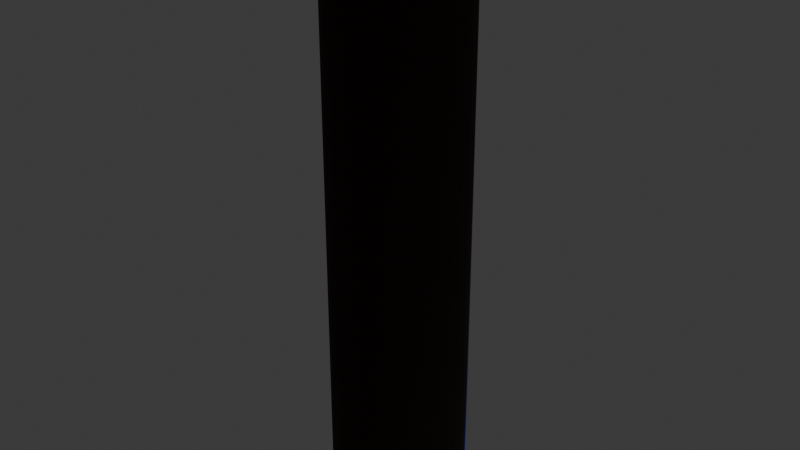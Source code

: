 # Source: Staff1.blend  (saved by Blender 5.0.119; exported with 4.5.12 LTS)
import bpy
from mathutils import Matrix  # noqa: F401  (used for matrix-valued properties, if any)

bpy.ops.wm.read_factory_settings(use_empty=True)
scene = bpy.context.scene
scene.name = 'Scene'

# ---- collections
col_collection = bpy.data.collections.new('Collection'); scene.collection.children.link(col_collection)

# ---- materials (node trees are filled in below, after node groups)
mat_material_001 = bpy.data.materials.new('Material.001')
mat_material_002 = bpy.data.materials.new('Material.002')
mat_material_003 = bpy.data.materials.new('Material.003')
mat_material_004 = bpy.data.materials.new('Material.004')

# ---- material node trees
mat_material_001.use_nodes = True; mat_material_001.node_tree.nodes.clear()
_N = mat_material_001.node_tree.nodes; _L = mat_material_001.node_tree.links
n0 = _N.new('ShaderNodeBsdfPrincipled'); n0.name = 'Principled BSDF'; n0.location = (-200, 100)
n0.inputs[0].default_value = (0.02157, 0.005153, 0.0, 1.0)
n0.inputs[2].default_value = 1.0
n1 = _N.new('ShaderNodeOutputMaterial'); n1.name = 'Material Output'; n1.location = (200, 100)
_L.new(n0.outputs[0], n1.inputs[0])
n1.is_active_output = True
mat_material_002.use_nodes = True; mat_material_002.node_tree.nodes.clear()
_N = mat_material_002.node_tree.nodes; _L = mat_material_002.node_tree.links
n0 = _N.new('ShaderNodeBsdfPrincipled'); n0.name = 'Principled BSDF'; n0.location = (-200, 100)
n0.inputs[0].default_value = (0.0008231, 0.004659, 0.2546, 1.0)
n0.inputs[2].default_value = 1.0
n1 = _N.new('ShaderNodeOutputMaterial'); n1.name = 'Material Output'; n1.location = (200, 100)
_L.new(n0.outputs[0], n1.inputs[0])
n1.is_active_output = True
mat_material_003.use_nodes = True; mat_material_003.node_tree.nodes.clear()
_N = mat_material_003.node_tree.nodes; _L = mat_material_003.node_tree.links
n0 = _N.new('ShaderNodeBsdfPrincipled'); n0.name = 'Principled BSDF'; n0.location = (-200, 100)
n0.inputs[0].default_value = (0.0, 0.0004155, 0.07958, 1.0)
n0.inputs[2].default_value = 1.0
n1 = _N.new('ShaderNodeOutputMaterial'); n1.name = 'Material Output'; n1.location = (200, 100)
_L.new(n0.outputs[0], n1.inputs[0])
n1.is_active_output = True
mat_material_004.use_nodes = True; mat_material_004.node_tree.nodes.clear()
_N = mat_material_004.node_tree.nodes; _L = mat_material_004.node_tree.links
n0 = _N.new('ShaderNodeOutputMaterial'); n0.name = 'Material Output'; n0.location = (241, 195)
n1 = _N.new('ShaderNodeBsdfGlass'); n1.name = 'Glass BSDF'; n1.location = (-219, 124)
n1.distribution = 'GGX'
n1.inputs[0].default_value = (0.03, 0.1587, 1.0, 1.0)
n2 = _N.new('ShaderNodeMixShader'); n2.name = 'Mix Shader'; n2.location = (-21, 194)
n2.inputs[0].default_value = 0.3
n3 = _N.new('ShaderNodeBsdfTransparent'); n3.name = 'Transparent BSDF'; n3.location = (-271, 251)
n3.inputs[0].default_value = (1.0, 0.7607, 0.9707, 1.0)
_L.new(n1.outputs[0], n2.inputs[2])
_L.new(n3.outputs[0], n2.inputs[1])
_L.new(n2.outputs[0], n0.inputs[0])
n0.is_active_output = True

# ---- world
world_world = bpy.data.worlds.new('World'); scene.world = world_world
world_world.use_nodes = True; world_world.node_tree.nodes.clear()
_N = world_world.node_tree.nodes; _L = world_world.node_tree.links
n0 = _N.new('ShaderNodeOutputWorld'); n0.name = 'World Output'; n0.location = (200, 100)
n1 = _N.new('ShaderNodeBackground'); n1.name = 'Background'; n1.location = (-200, 100)
n1.inputs[0].default_value = (0.05088, 0.05088, 0.05088, 1.0)
_L.new(n1.outputs[0], n0.inputs[0])
n0.is_active_output = True
world_world.color = (0.05088, 0.05088, 0.05088)
world_world.sun_shadow_jitter_overblur = 0.0

# ---- cameras
cam_camera = bpy.data.cameras.new('Camera')
cam_camera.clip_end = 100.0
cam_camera.ortho_scale = 7.314

# ---- lights
light_light = bpy.data.lights.new('Light', 'POINT')
light_light.energy = 1000.0
light_light.shadow_soft_size = 0.1
light_point = bpy.data.lights.new('Point', 'POINT')
light_point.color = (0.0, 0.0884, 1.0)
light_point.energy = 63.8

# ---- meshes
me_cylinder = bpy.data.meshes.new('Cylinder')
me_cylinder.from_pydata([(-4.194e-09, 2.892, -31.15), (3.048e-09, 0.7482, -14.5), (0.2627, 2.866, -31.15), (0.146, 0.7339, -14.5), (0.5153, 2.789, -31.15), (0.2863, 0.6913, -14.5), (0.748, 2.665, -31.15), (0.4157, 0.6221, -14.5), (0.9521, 2.497, -31.15), (0.5291, 0.5291, -14.5), (1.12, 2.293, -31.15), (0.6221, 0.4157, -14.5), (1.244, 2.061, -31.15), (0.6913, 0.2863, -14.5), (1.321, 1.808, -31.15), (0.7339, 0.146, -14.5), (1.346, 1.545, -31.15), (0.7482, 3.752e-09, -14.5), (1.321, 1.283, -31.15), (0.7339, -0.146, -14.5), (1.244, 1.03, -31.15), (0.6913, -0.2863, -14.5), (1.12, 0.7972, -31.15), (0.6221, -0.4157, -14.5), (0.9521, 0.5932, -31.15), (0.5291, -0.5291, -14.5), (0.748, 0.4258, -31.15), (0.4157, -0.6221, -14.5), (0.5153, 0.3013, -31.15), (0.2863, -0.6913, -14.5), (0.2627, 0.2247, -31.15), (0.146, -0.7339, -14.5), (-4.194e-09, 0.1989, -31.15), (3.048e-09, -0.7482, -14.5), (-0.2627, 0.2247, -31.15), (-0.146, -0.7339, -14.5), (-0.5153, 0.3013, -31.15), (-0.2863, -0.6913, -14.5), (-0.748, 0.4258, -31.15), (-0.4157, -0.6221, -14.5), (-0.9521, 0.5932, -31.15), (-0.5291, -0.5291, -14.5), (-1.12, 0.7972, -31.15), (-0.6221, -0.4157, -14.5), (-1.244, 1.03, -31.15), (-0.6913, -0.2863, -14.5), (-1.321, 1.283, -31.15), (-0.7339, -0.146, -14.5), (-1.346, 1.545, -31.15), (-0.7482, 3.752e-09, -14.5), (-1.321, 1.808, -31.15), (-0.7339, 0.146, -14.5), (-1.244, 2.061, -31.15), (-0.6913, 0.2863, -14.5), (-1.12, 2.293, -31.15), (-0.6221, 0.4157, -14.5), (-0.9521, 2.497, -31.15), (-0.5291, 0.5291, -14.5), (-0.748, 2.665, -31.15), (-0.4157, 0.6221, -14.5), (-0.5153, 2.789, -31.15), (-0.2863, 0.6913, -14.5), (-0.2627, 2.866, -31.15), (-0.146, 0.7339, -14.5), (-0.6159, 5.968, 12.25), (0.4714, 5.241, 12.25), (-0.6539, 5.843, 12.25), (0.5543, 5.342, 12.25), (-0.6667, 5.713, 12.25), (0.6159, 5.458, 12.25), (-0.6539, 5.583, 12.25), (0.6538, 5.583, 12.25), (-0.6159, 5.458, 12.25), (0.6667, 5.713, 12.25), (-0.5543, 5.342, 12.25), (0.6538, 5.843, 12.25), (-0.4714, 5.241, 12.25), (0.6159, 5.968, 12.25), (-0.3704, 5.158, 12.25), (0.5543, 6.083, 12.25), (-0.2551, 5.097, 12.25), (-0.1301, 6.367, 12.25), (0.4714, 6.184, 12.25), (-0.1301, 5.059, 12.25), (-0.2551, 6.329, 12.25), (0.3704, 6.267, 12.25), (-7.399e-07, 5.046, 12.25), (-0.3704, 6.267, 12.25), (0.2551, 6.329, 12.25), (0.1301, 5.059, 12.25), (-0.4714, 6.184, 12.25), (-0.5543, 6.083, 12.25), (0.1301, 6.367, 12.25), (-7.399e-07, 6.379, 12.25), (0.2551, 5.097, 12.25), (0.3704, 5.158, 12.25), (0.1301, 1.899, 5.824), (5.988e-08, 1.912, 5.824), (0.2551, 1.861, 5.824), (0.3704, 1.8, 5.824), (0.4714, 1.717, 5.824), (0.5543, 1.616, 5.824), (0.6159, 1.5, 5.824), (0.6538, 1.375, 5.824), (0.6667, 1.245, 5.824), (0.6538, 1.115, 5.824), (0.6159, 0.9902, 5.824), (0.5543, 0.8749, 5.824), (0.4714, 0.7739, 5.824), (0.3704, 0.691, 5.824), (0.2551, 0.6294, 5.824), (0.1301, 0.5914, 5.824), (5.988e-08, 0.5786, 5.824), (-0.1301, 0.5914, 5.824), (-0.2551, 0.6294, 5.824), (-0.3704, 0.691, 5.824), (-0.4714, 0.7739, 5.824), (-0.5543, 0.8749, 5.824), (-0.6159, 0.9902, 5.824), (-0.6538, 1.115, 5.824), (-0.6667, 1.245, 5.824), (-0.6538, 1.375, 5.824), (-0.6159, 1.5, 5.824), (-0.5543, 1.616, 5.824), (-0.4714, 1.717, 5.824), (-0.3704, 1.8, 5.824), (-0.2551, 1.861, 5.824), (-0.1301, 1.899, 5.824), (0.1301, 5.442, 9.923), (6.133e-08, 5.454, 9.923), (0.2551, 5.404, 9.923), (0.3704, 5.342, 9.923), (0.4714, 5.259, 9.923), (0.5543, 5.158, 9.923), (0.6159, 5.043, 9.923), (0.6538, 4.918, 9.923), (0.6667, 4.788, 9.923), (0.6538, 4.658, 9.923), (0.6159, 4.533, 9.923), (0.5543, 4.417, 9.923), (0.4714, 4.316, 9.923), (0.3704, 4.233, 9.923), (0.2551, 4.172, 9.923), (0.1301, 4.134, 9.923), (6.133e-08, 4.121, 9.923), (-0.1301, 4.134, 9.923), (-0.2551, 4.172, 9.923), (-0.3704, 4.233, 9.923), (-0.4714, 4.316, 9.923), (-0.5543, 4.417, 9.923), (-0.6159, 4.533, 9.923), (-0.6538, 4.658, 9.923), (-0.6667, 4.788, 9.923), (-0.6538, 4.918, 9.923), (-0.6159, 5.043, 9.923), (-0.5543, 5.158, 9.923), (-0.4714, 5.259, 9.923), (-0.3704, 5.342, 9.923), (-0.2551, 5.404, 9.923), (-0.1301, 5.442, 9.923), (0.1301, 4.881, 18.16), (-1.666e-06, 4.887, 18.17), (0.2551, 4.861, 18.13), (0.3704, 4.83, 18.07), (0.4714, 4.788, 18.0), (0.5543, 4.736, 17.92), (0.6159, 4.677, 17.82), (0.6538, 4.613, 17.71), (0.6667, 4.546, 17.6), (0.6538, 4.48, 17.49), (0.6159, 4.416, 17.38), (0.5543, 4.357, 17.28), (0.4714, 4.305, 17.19), (0.3704, 4.263, 17.12), (0.2551, 4.231, 17.07), (0.1301, 4.212, 17.04), (-1.666e-06, 4.205, 17.02), (-0.1301, 4.212, 17.04), (-0.2551, 4.231, 17.07), (-0.3704, 4.263, 17.12), (-0.4714, 4.305, 17.19), (-0.5543, 4.357, 17.28), (-0.6159, 4.416, 17.38), (-0.6539, 4.48, 17.49), (-0.6667, 4.546, 17.6), (-0.6539, 4.613, 17.71), (-0.6159, 4.677, 17.82), (-0.5543, 4.736, 17.92), (-0.4714, 4.788, 18.0), (-0.3704, 4.83, 18.07), (-0.2551, 4.861, 18.13), (-0.1301, 4.881, 18.16), (0.1301, -1.057, 19.38), (-1.666e-06, -1.055, 19.39), (0.2551, -1.06, 19.34), (0.3704, -1.066, 19.28), (0.4714, -1.074, 19.2), (0.5543, -1.084, 19.1), (0.6159, -1.095, 18.98), (0.6538, -1.107, 18.86), (0.6667, -1.119, 18.73), (0.6538, -1.131, 18.6), (0.6159, -1.143, 18.47), (0.5543, -1.154, 18.36), (0.4714, -1.164, 18.26), (0.3704, -1.172, 18.17), (0.2551, -1.178, 18.11), (0.1301, -1.181, 18.08), (-1.666e-06, -1.183, 18.06), (-0.1301, -1.181, 18.08), (-0.2551, -1.178, 18.11), (-0.3704, -1.172, 18.17), (-0.4714, -1.164, 18.26), (-0.5543, -1.154, 18.36), (-0.6159, -1.143, 18.47), (-0.6539, -1.131, 18.6), (-0.6667, -1.119, 18.73), (-0.6539, -1.107, 18.86), (-0.6159, -1.095, 18.98), (-0.5543, -1.084, 19.1), (-0.4714, -1.074, 19.2), (-0.3704, -1.066, 19.28), (-0.2551, -1.06, 19.34), (-0.1301, -1.057, 19.38), (0.1301, -7.965, 14.4), (-1.785e-06, -7.978, 14.4), (0.2551, -7.928, 14.4), (0.3704, -7.866, 14.39), (0.4714, -7.783, 14.39), (0.5543, -7.682, 14.38), (0.6159, -7.567, 14.38), (0.6538, -7.442, 14.37), (0.6667, -7.312, 14.36), (0.6538, -7.183, 14.36), (0.6159, -7.058, 14.35), (0.5543, -6.943, 14.34), (0.4714, -6.842, 14.34), (0.3704, -6.759, 14.33), (0.2551, -6.697, 14.33), (0.1301, -6.659, 14.33), (-1.785e-06, -6.647, 14.33), (-0.1301, -6.659, 14.33), (-0.2551, -6.697, 14.33), (-0.3704, -6.759, 14.33), (-0.4714, -6.842, 14.34), (-0.5543, -6.943, 14.34), (-0.6159, -7.058, 14.35), (-0.6539, -7.183, 14.36), (-0.6667, -7.312, 14.36), (-0.6539, -7.442, 14.37), (-0.6159, -7.567, 14.38), (-0.5543, -7.682, 14.38), (-0.4714, -7.783, 14.39), (-0.3704, -7.866, 14.39), (-0.2551, -7.928, 14.4), (-0.1301, -7.965, 14.4), (0.02482, -4.256, 10.21), (-4.584e-06, -4.259, 10.21), (0.04869, -4.249, 10.21), (0.07069, -4.237, 10.21), (0.08997, -4.222, 10.21), (0.1058, -4.202, 10.21), (0.1176, -4.18, 10.2), (0.1248, -4.156, 10.2), (0.1272, -4.132, 10.2), (0.1248, -4.107, 10.2), (0.1176, -4.083, 10.2), (0.1058, -4.061, 10.2), (0.08997, -4.042, 10.2), (0.07069, -4.026, 10.2), (0.04869, -4.014, 10.2), (0.02482, -4.007, 10.2), (-4.584e-06, -4.005, 10.2), (-0.02483, -4.007, 10.2), (-0.0487, -4.014, 10.2), (-0.0707, -4.026, 10.2), (-0.08998, -4.042, 10.2), (-0.1058, -4.061, 10.2), (-0.1176, -4.083, 10.2), (-0.1248, -4.107, 10.2), (-0.1272, -4.132, 10.2), (-0.1248, -4.156, 10.2), (-0.1176, -4.18, 10.2), (-0.1058, -4.202, 10.21), (-0.08998, -4.222, 10.21), (-0.0707, -4.237, 10.21), (-0.0487, -4.249, 10.21), (-0.02483, -4.256, 10.21), (-0.6159, 6.793, 14.33), (0.4714, 6.066, 14.33), (-0.6539, 6.668, 14.33), (0.5543, 6.167, 14.33), (-0.6667, 6.538, 14.33), (0.6159, 6.283, 14.33), (-0.6539, 6.408, 14.33), (0.6538, 6.408, 14.33), (-0.6159, 6.283, 14.33), (0.6667, 6.538, 14.33), (-0.5543, 6.167, 14.33), (0.6538, 6.668, 14.33), (-0.4714, 6.066, 14.33), (0.6159, 6.793, 14.33), (-0.3704, 5.983, 14.33), (0.5543, 6.908, 14.33), (-0.2551, 5.922, 14.33), (-0.1301, 7.192, 14.33), (0.4714, 7.009, 14.33), (-0.1301, 5.884, 14.33), (-0.2551, 7.154, 14.33), (0.3704, 7.092, 14.33), (-1.455e-06, 5.871, 14.33), (-0.3704, 7.092, 14.33), (0.2551, 7.154, 14.33), (0.1301, 5.884, 14.33), (-0.4714, 7.009, 14.33), (0.1301, 7.192, 14.33), (0.2551, 5.922, 14.33), (0.3704, 5.983, 14.33), (-1.455e-06, 7.204, 14.33), (-0.5543, 6.908, 14.33), (-0.3704, -2.329, 17.47), (-0.4714, -2.349, 17.53), (0.6159, -2.522, 18.04), (0.6538, -2.492, 17.95), (-0.5543, -2.373, 17.6), (0.6667, -2.461, 17.86), (-0.6159, -2.4, 17.68), (0.6538, -2.43, 17.77), (-0.6539, -2.43, 17.77), (0.6159, -2.4, 17.68), (-0.6667, -2.461, 17.86), (0.5543, -2.373, 17.6), (-0.6539, -2.492, 17.95), (0.4714, -2.349, 17.53), (-0.6159, -2.522, 18.04), (0.3704, -2.329, 17.47), (-0.5543, -2.549, 18.12), (0.2551, -2.315, 17.42), (-1.703e-06, -2.62, 18.33), (0.1301, -2.617, 18.32), (-0.4714, -2.573, 18.19), (0.1301, -2.306, 17.4), (0.2551, -2.608, 18.3), (-0.3704, -2.593, 18.25), (-1.703e-06, -2.302, 17.39), (0.3704, -2.593, 18.25), (-0.2551, -2.608, 18.3), (-0.1301, -2.306, 17.4), (0.4714, -2.573, 18.19), (-0.1301, -2.617, 18.32), (-0.2551, -2.315, 17.42), (0.5543, -2.549, 18.12), (-0.3704, -3.516, 16.74), (0.6159, -3.986, 17.08), (-1.74e-06, -4.225, 17.25), (-0.4714, -3.564, 16.78), (0.6538, -3.914, 17.03), (-0.5543, -3.623, 16.82), (0.6667, -3.838, 16.97), (-0.6159, -3.69, 16.87), (0.6538, -3.763, 16.92), (-0.6539, -3.763, 16.92), (0.6159, -3.69, 16.87), (-0.6667, -3.838, 16.97), (0.5543, -3.623, 16.82), (-0.6539, -3.914, 17.03), (0.4714, -3.564, 16.78), (-0.6159, -3.986, 17.08), (0.3704, -3.516, 16.74), (-0.5543, -4.053, 17.12), (0.2551, -3.481, 16.72), (0.1301, -4.217, 17.24), (-0.4714, -4.112, 17.17), (0.1301, -3.459, 16.7), (0.2551, -4.195, 17.23), (-0.3704, -4.16, 17.2), (-1.74e-06, -3.451, 16.7), (0.3704, -4.16, 17.2), (-0.2551, -4.195, 17.23), (-0.1301, -3.459, 16.7), (0.4714, -4.112, 17.17), (-0.1301, -4.217, 17.24), (-0.2551, -3.481, 16.72), (0.5543, -4.053, 17.12), (-0.5243, 0.5106, 4.604), (-0.4119, 0.6028, 4.604), (0.1447, -0.7409, 4.604), (4.645e-08, -0.7552, 4.604), (0.2837, 0.6713, 4.604), (0.4119, 0.6028, 4.604), (-0.2837, 0.6713, 4.604), (-0.1447, -0.7409, 4.604), (0.5243, 0.5106, 4.604), (-0.1447, 0.7135, 4.604), (-0.2837, -0.6987, 4.604), (0.6165, 0.3982, 4.604), (4.645e-08, 0.7278, 4.604), (-0.4119, -0.6302, 4.604), (0.685, 0.27, 4.604), (-0.5243, -0.538, 4.604), (0.7272, 0.1309, 4.604), (-0.6165, -0.4256, 4.604), (0.7415, -0.0137, 4.604), (-0.685, -0.2974, 4.604), (0.7272, -0.1584, 4.604), (-0.7272, -0.1584, 4.604), (0.685, -0.2974, 4.604), (-0.7415, -0.0137, 4.604), (0.6165, -0.4256, 4.604), (-0.7272, 0.1309, 4.604), (0.5243, -0.538, 4.604), (-0.685, 0.27, 4.604), (0.4119, -0.6302, 4.604), (-0.6165, 0.3982, 4.604), (0.2837, -0.6987, 4.604), (0.1447, 0.7135, 4.604), (-0.5543, 6.409, 13.08), (-1.022e-06, 6.705, 13.08), (0.3704, 5.484, 13.08), (-0.6159, 6.294, 13.08), (0.4714, 5.567, 13.08), (-0.6539, 6.169, 13.08), (0.5543, 5.668, 13.08), (-0.6667, 6.039, 13.08), (0.6159, 5.784, 13.08), (-0.6539, 5.909, 13.08), (0.6538, 5.909, 13.08), (-0.6159, 5.784, 13.08), (0.6667, 6.039, 13.08), (-0.5543, 5.668, 13.08), (0.6538, 6.169, 13.08), (-0.4714, 5.567, 13.08), (0.6159, 6.294, 13.08), (-0.3704, 5.484, 13.08), (0.5543, 6.409, 13.08), (-0.2551, 5.423, 13.08), (-0.1301, 6.693, 13.08), (0.4714, 6.51, 13.08), (-0.1301, 5.385, 13.08), (-0.2551, 6.655, 13.08), (0.3704, 6.593, 13.08), (-1.022e-06, 5.372, 13.08), (-0.3704, 6.593, 13.08), (0.2551, 6.655, 13.08), (0.1301, 5.385, 13.08), (-0.4714, 6.51, 13.08), (0.1301, 6.693, 13.08), (0.2551, 5.423, 13.08), (-0.5543, 6.534, 13.39), (-1.13e-06, 6.83, 13.39), (0.3704, 5.609, 13.39), (-0.6159, 6.418, 13.39), (0.4714, 5.692, 13.39), (-0.6539, 6.293, 13.39), (0.5543, 5.793, 13.39), (-0.6667, 6.163, 13.39), (0.6159, 5.908, 13.39), (-0.6539, 6.033, 13.39), (0.6538, 6.033, 13.39), (-0.6159, 5.908, 13.39), (0.6667, 6.163, 13.39), (-0.5543, 5.793, 13.39), (0.6538, 6.293, 13.39), (-0.4714, 5.692, 13.39), (0.6159, 6.418, 13.39), (-0.3704, 5.609, 13.39), (0.5543, 6.534, 13.39), (-0.2551, 5.547, 13.39), (-0.1301, 6.817, 13.39), (0.4714, 6.635, 13.39), (-0.1301, 5.509, 13.39), (-0.2551, 6.779, 13.39), (0.3704, 6.717, 13.39), (-1.13e-06, 5.496, 13.39), (-0.3704, 6.717, 13.39), (0.2551, 6.779, 13.39), (0.1301, 5.509, 13.39), (-0.4714, 6.635, 13.39), (0.1301, 6.817, 13.39), (0.2551, 5.547, 13.39), (-0.4714, -3.059, 17.09), (0.6538, -3.323, 17.41), (-0.5543, -3.103, 17.14), (0.6667, -3.266, 17.34), (-0.6159, -3.154, 17.2), (0.6538, -3.209, 17.27), (-0.6539, -3.209, 17.27), (0.6159, -3.154, 17.2), (-0.6667, -3.266, 17.34), (0.5543, -3.103, 17.14), (-0.6539, -3.323, 17.41), (0.4714, -3.059, 17.09), (-0.6159, -3.377, 17.48), (0.3704, -3.023, 17.04), (-0.5543, -3.428, 17.54), (0.2551, -2.996, 17.01), (0.1301, -3.552, 17.69), (-0.4714, -3.472, 17.59), (0.1301, -2.979, 16.99), (0.2551, -3.535, 17.67), (-0.3704, -3.508, 17.64), (-1.724e-06, -2.974, 16.98), (0.3704, -3.508, 17.64), (-0.2551, -3.535, 17.67), (-0.1301, -2.979, 16.99), (0.4714, -3.472, 17.59), (-0.1301, -3.552, 17.69), (-0.2551, -2.996, 17.01), (0.5543, -3.428, 17.54), (-0.3704, -3.023, 17.04), (0.6159, -3.377, 17.48), (-1.724e-06, -3.558, 17.7), (-0.4714, -2.807, 17.24), (0.6538, -3.028, 17.6), (-0.5543, -2.844, 17.3), (0.6667, -2.98, 17.52), (-0.6159, -2.887, 17.37), (0.6538, -2.933, 17.45), (-0.6539, -2.933, 17.45), (0.6159, -2.887, 17.37), (-0.6667, -2.98, 17.52), (0.5543, -2.844, 17.3), (-0.6539, -3.028, 17.6), (0.4714, -2.807, 17.24), (-0.6159, -3.074, 17.68), (0.3704, -2.777, 17.19), (-0.5543, -3.117, 17.75), (0.2551, -2.754, 17.16), (0.1301, -3.221, 17.91), (-0.4714, -3.154, 17.81), (0.1301, -2.74, 17.13), (0.2551, -3.207, 17.89), (-0.3704, -3.184, 17.86), (-1.717e-06, -2.736, 17.13), (0.3704, -3.184, 17.86), (-0.2551, -3.207, 17.89), (-0.1301, -2.74, 17.13), (0.4714, -3.154, 17.81), (-0.1301, -3.221, 17.91), (-0.2551, -2.754, 17.16), (0.5543, -3.117, 17.75), (-0.3704, -2.777, 17.19), (0.6159, -3.074, 17.68), (-1.717e-06, -3.225, 17.92), (-0.4121, 0.6035, 3.951), (4.496e-08, -0.7549, 3.951), (0.4121, 0.6035, 3.951), (-0.2838, 0.672, 3.951), (-0.1447, -0.7407, 3.951), (0.5245, 0.5112, 3.951), (-0.1447, 0.7142, 3.951), (-0.2838, -0.6985, 3.951), (0.6167, 0.3988, 3.951), (4.496e-08, 0.7285, 3.951), (-0.4121, -0.6299, 3.951), (0.6852, 0.2706, 3.951), (-0.5245, -0.5377, 3.951), (0.7274, 0.1315, 3.951), (-0.6167, -0.4253, 3.951), (0.7417, -0.01323, 3.951), (-0.6852, -0.2971, 3.951), (0.7274, -0.1579, 3.951), (-0.7274, -0.1579, 3.951), (0.6852, -0.2971, 3.951), (-0.7417, -0.01323, 3.951), (0.6167, -0.4253, 3.951), (-0.7274, 0.1315, 3.951), (0.5245, -0.5377, 3.951), (-0.6852, 0.2706, 3.951), (0.4121, -0.6299, 3.951), (-0.6167, 0.3988, 3.951), (0.2838, -0.6985, 3.951), (0.1447, 0.7142, 3.951), (-0.5245, 0.5112, 3.951), (0.1447, -0.7407, 3.951), (0.2838, 0.672, 3.951), (-0.5244, 0.5109, 4.235), (0.1447, -0.7408, 4.235), (0.2838, 0.6717, 4.235), (-0.412, 0.6032, 4.235), (4.561e-08, -0.755, 4.235), (0.412, 0.6032, 4.235), (-0.2838, 0.6717, 4.235), (-0.1447, -0.7408, 4.235), (0.5244, 0.5109, 4.235), (-0.1447, 0.7139, 4.235), (-0.2838, -0.6986, 4.235), (0.6166, 0.3986, 4.235), (4.561e-08, 0.7281, 4.235), (-0.412, -0.63, 4.235), (0.6851, 0.2704, 4.235), (-0.5244, -0.5378, 4.235), (0.7273, 0.1312, 4.235), (-0.6166, -0.4254, 4.235), (0.7416, -0.01344, 4.235), (-0.6851, -0.2972, 4.235), (0.7273, -0.1581, 4.235), (-0.7273, -0.1581, 4.235), (0.6851, -0.2972, 4.235), (-0.7416, -0.01344, 4.235), (0.6166, -0.4254, 4.235), (-0.7273, 0.1312, 4.235), (0.5244, -0.5378, 4.235), (-0.6851, 0.2704, 4.235), (0.412, -0.63, 4.235), (-0.6166, 0.3986, 4.235), (0.2838, -0.6986, 4.235), (0.1447, 0.7139, 4.235), (-0.4156, 0.6215, -13.86), (4.503e-09, -0.7485, -13.86), (0.4156, 0.6215, -13.86), (-0.2862, 0.6906, -13.86), (-0.1459, -0.7341, -13.86), (0.5289, 0.5285, -13.86), (-0.1459, 0.7332, -13.86), (-0.2862, -0.6915, -13.86), (0.6219, 0.4151, -13.86), (4.503e-09, 0.7475, -13.86), (-0.4156, -0.6224, -13.86), (0.6911, 0.2858, -13.86), (-0.5289, -0.5294, -13.86), (0.7336, 0.1455, -13.86), (-0.6219, -0.416, -13.86), (0.748, -0.0004594, -13.86), (-0.6911, -0.2867, -13.86), (0.7336, -0.1464, -13.86), (-0.7336, -0.1464, -13.86), (0.6911, -0.2867, -13.86), (-0.748, -0.0004594, -13.86), (0.6219, -0.416, -13.86), (-0.7336, 0.1455, -13.86), (0.5289, -0.5294, -13.86), (-0.6911, 0.2858, -13.86), (0.4156, -0.6224, -13.86), (-0.6219, 0.4151, -13.86), (0.2862, -0.6915, -13.86), (0.1459, 0.7332, -13.86), (-0.5289, 0.5285, -13.86), (0.1459, -0.7341, -13.86), (0.2862, 0.6906, -13.86)], [], [(0, 1, 3, 2), (2, 3, 5, 4), (4, 5, 7, 6), (6, 7, 9, 8), (8, 9, 11, 10), (10, 11, 13, 12), (12, 13, 15, 14), (14, 15, 17, 16), (16, 17, 19, 18), (18, 19, 21, 20), (20, 21, 23, 22), (22, 23, 25, 24), (24, 25, 27, 26), (26, 27, 29, 28), (28, 29, 31, 30), (30, 31, 33, 32), (32, 33, 35, 34), (34, 35, 37, 36), (36, 37, 39, 38), (38, 39, 41, 40), (40, 41, 43, 42), (42, 43, 45, 44), (44, 45, 47, 46), (46, 47, 49, 48), (48, 49, 51, 50), (50, 51, 53, 52), (52, 53, 55, 54), (54, 55, 57, 56), (56, 57, 59, 58), (58, 59, 61, 60), (142, 141, 95, 94), (60, 61, 63, 62), (62, 63, 1, 0), (0, 2, 4, 6, 8, 10, 12, 14, 16, 18, 20, 22, 24, 26, 28, 30, 32, 34, 36, 38, 40, 42, 44, 46, 48, 50, 52, 54, 56, 58, 60, 62), (385, 384, 124, 125), (128, 129, 93, 92), (156, 155, 91, 90), (143, 142, 94, 89), (130, 128, 92, 88), (157, 156, 90, 87), (144, 143, 89, 86), (131, 130, 88, 85), (158, 157, 87, 84), (145, 144, 86, 83), (132, 131, 85, 82), (159, 158, 84, 81), (146, 145, 83, 80), (133, 132, 82, 79), (129, 159, 81, 93), (147, 146, 80, 78), (134, 133, 79, 77), (148, 147, 78, 76), (135, 134, 77, 75), (149, 148, 76, 74), (136, 135, 75, 73), (150, 149, 74, 72), (137, 136, 73, 71), (151, 150, 72, 70), (138, 137, 71, 69), (152, 151, 70, 68), (139, 138, 69, 67), (153, 152, 68, 66), (140, 139, 67, 65), (154, 153, 66, 64), (141, 140, 65, 95), (155, 154, 64, 91), (97, 127, 159, 129), (387, 386, 111, 112), (389, 388, 98, 99), (390, 385, 125, 126), (391, 387, 112, 113), (392, 389, 99, 100), (393, 390, 126, 127), (394, 391, 113, 114), (395, 392, 100, 101), (396, 393, 127, 97), (397, 394, 114, 115), (398, 395, 101, 102), (399, 397, 115, 116), (400, 398, 102, 103), (401, 399, 116, 117), (402, 400, 103, 104), (403, 401, 117, 118), (404, 402, 104, 105), (405, 403, 118, 119), (406, 404, 105, 106), (407, 405, 119, 120), (408, 406, 106, 107), (409, 407, 120, 121), (410, 408, 107, 108), (411, 409, 121, 122), (412, 410, 108, 109), (413, 411, 122, 123), (414, 412, 109, 110), (415, 396, 97, 96), (384, 413, 123, 124), (386, 414, 110, 111), (388, 415, 96, 98), (316, 317, 173, 174), (115, 114, 146, 147), (102, 101, 133, 134), (116, 115, 147, 148), (103, 102, 134, 135), (117, 116, 148, 149), (104, 103, 135, 136), (118, 117, 149, 150), (105, 104, 136, 137), (119, 118, 150, 151), (106, 105, 137, 138), (120, 119, 151, 152), (107, 106, 138, 139), (121, 120, 152, 153), (108, 107, 139, 140), (122, 121, 153, 154), (109, 108, 140, 141), (123, 122, 154, 155), (110, 109, 141, 142), (96, 97, 129, 128), (124, 123, 155, 156), (111, 110, 142, 143), (98, 96, 128, 130), (125, 124, 156, 157), (112, 111, 143, 144), (99, 98, 130, 131), (126, 125, 157, 158), (113, 112, 144, 145), (100, 99, 131, 132), (127, 126, 158, 159), (114, 113, 145, 146), (101, 100, 132, 133), (177, 176, 208, 209), (315, 318, 161, 160), (314, 319, 187, 188), (313, 316, 174, 175), (312, 315, 160, 162), (311, 314, 188, 189), (310, 313, 175, 176), (309, 312, 162, 163), (308, 311, 189, 190), (307, 310, 176, 177), (306, 309, 163, 164), (305, 308, 190, 191), (304, 307, 177, 178), (303, 306, 164, 165), (318, 305, 191, 161), (302, 304, 178, 179), (301, 303, 165, 166), (300, 302, 179, 180), (299, 301, 166, 167), (298, 300, 180, 181), (297, 299, 167, 168), (296, 298, 181, 182), (295, 297, 168, 169), (294, 296, 182, 183), (293, 295, 169, 170), (292, 294, 183, 184), (291, 293, 170, 171), (290, 292, 184, 185), (289, 291, 171, 172), (288, 290, 185, 186), (317, 289, 172, 173), (319, 288, 186, 187), (355, 352, 243, 244), (164, 163, 195, 196), (191, 190, 222, 223), (178, 177, 209, 210), (165, 164, 196, 197), (161, 191, 223, 193), (179, 178, 210, 211), (166, 165, 197, 198), (180, 179, 211, 212), (167, 166, 198, 199), (181, 180, 212, 213), (168, 167, 199, 200), (182, 181, 213, 214), (169, 168, 200, 201), (183, 182, 214, 215), (170, 169, 201, 202), (184, 183, 215, 216), (171, 170, 202, 203), (185, 184, 216, 217), (172, 171, 203, 204), (186, 185, 217, 218), (173, 172, 204, 205), (187, 186, 218, 219), (174, 173, 205, 206), (160, 161, 193, 192), (188, 187, 219, 220), (175, 174, 206, 207), (162, 160, 192, 194), (189, 188, 220, 221), (176, 175, 207, 208), (163, 162, 194, 195), (190, 189, 221, 222), (247, 246, 278, 279), (356, 353, 230, 231), (357, 355, 244, 245), (358, 356, 231, 232), (359, 357, 245, 246), (360, 358, 232, 233), (361, 359, 246, 247), (362, 360, 233, 234), (363, 361, 247, 248), (364, 362, 234, 235), (365, 363, 248, 249), (366, 364, 235, 236), (367, 365, 249, 250), (368, 366, 236, 237), (369, 367, 250, 251), (370, 368, 237, 238), (371, 354, 225, 224), (372, 369, 251, 252), (373, 370, 238, 239), (374, 371, 224, 226), (375, 372, 252, 253), (376, 373, 239, 240), (377, 374, 226, 227), (378, 375, 253, 254), (379, 376, 240, 241), (380, 377, 227, 228), (381, 378, 254, 255), (382, 379, 241, 242), (383, 380, 228, 229), (354, 381, 255, 225), (352, 382, 242, 243), (353, 383, 229, 230), (256, 257, 287, 286, 285, 284, 283, 282, 281, 280, 279, 278, 277, 276, 275, 274, 273, 272, 271, 270, 269, 268, 267, 266, 265, 264, 263, 262, 261, 260, 259, 258), (234, 233, 265, 266), (248, 247, 279, 280), (235, 234, 266, 267), (249, 248, 280, 281), (236, 235, 267, 268), (250, 249, 281, 282), (237, 236, 268, 269), (251, 250, 282, 283), (238, 237, 269, 270), (224, 225, 257, 256), (252, 251, 283, 284), (239, 238, 270, 271), (226, 224, 256, 258), (253, 252, 284, 285), (240, 239, 271, 272), (227, 226, 258, 259), (254, 253, 285, 286), (241, 240, 272, 273), (228, 227, 259, 260), (255, 254, 286, 287), (242, 241, 273, 274), (229, 228, 260, 261), (225, 255, 287, 257), (243, 242, 274, 275), (230, 229, 261, 262), (244, 243, 275, 276), (231, 230, 262, 263), (245, 244, 276, 277), (232, 231, 263, 264), (246, 245, 277, 278), (233, 232, 264, 265), (448, 451, 288, 319), (450, 452, 289, 317), (451, 453, 290, 288), (452, 454, 291, 289), (453, 455, 292, 290), (454, 456, 293, 291), (455, 457, 294, 292), (456, 458, 295, 293), (457, 459, 296, 294), (458, 460, 297, 295), (459, 461, 298, 296), (460, 462, 299, 297), (461, 463, 300, 298), (462, 464, 301, 299), (463, 465, 302, 300), (464, 466, 303, 301), (465, 467, 304, 302), (449, 468, 305, 318), (466, 469, 306, 303), (467, 470, 307, 304), (468, 471, 308, 305), (469, 472, 309, 306), (470, 473, 310, 307), (471, 474, 311, 308), (472, 475, 312, 309), (473, 476, 313, 310), (474, 477, 314, 311), (475, 478, 315, 312), (476, 479, 316, 313), (477, 448, 319, 314), (478, 449, 318, 315), (479, 450, 317, 316), (198, 197, 351, 322), (211, 210, 350, 320), (193, 223, 349, 338), (197, 196, 348, 351), (210, 209, 347, 350), (223, 222, 346, 349), (196, 195, 345, 348), (209, 208, 344, 347), (222, 221, 343, 346), (195, 194, 342, 345), (208, 207, 341, 344), (221, 220, 340, 343), (194, 192, 339, 342), (207, 206, 337, 341), (220, 219, 336, 340), (192, 193, 338, 339), (206, 205, 335, 337), (219, 218, 334, 336), (205, 204, 333, 335), (218, 217, 332, 334), (204, 203, 331, 333), (217, 216, 330, 332), (203, 202, 329, 331), (216, 215, 328, 330), (202, 201, 327, 329), (215, 214, 326, 328), (201, 200, 325, 327), (214, 213, 324, 326), (200, 199, 323, 325), (213, 212, 321, 324), (199, 198, 322, 323), (212, 211, 320, 321), (510, 508, 383, 353), (509, 507, 382, 352), (511, 506, 381, 354), (508, 505, 380, 383), (507, 504, 379, 382), (506, 503, 378, 381), (505, 502, 377, 380), (504, 501, 376, 379), (503, 500, 375, 378), (502, 499, 374, 377), (501, 498, 373, 376), (500, 497, 372, 375), (499, 496, 371, 374), (498, 495, 370, 373), (497, 494, 369, 372), (496, 511, 354, 371), (495, 493, 368, 370), (494, 492, 367, 369), (493, 491, 366, 368), (492, 490, 365, 367), (491, 489, 364, 366), (490, 488, 363, 365), (489, 487, 362, 364), (488, 486, 361, 363), (487, 485, 360, 362), (486, 484, 359, 361), (485, 483, 358, 360), (484, 482, 357, 359), (483, 481, 356, 358), (482, 480, 355, 357), (481, 510, 353, 356), (480, 509, 352, 355), (578, 607, 415, 388), (577, 606, 414, 386), (576, 605, 413, 384), (607, 588, 396, 415), (606, 604, 412, 414), (605, 603, 411, 413), (604, 602, 410, 412), (603, 601, 409, 411), (602, 600, 408, 410), (601, 599, 407, 409), (600, 598, 406, 408), (599, 597, 405, 407), (598, 596, 404, 406), (597, 595, 403, 405), (596, 594, 402, 404), (595, 593, 401, 403), (594, 592, 400, 402), (593, 591, 399, 401), (592, 590, 398, 400), (591, 589, 397, 399), (590, 587, 395, 398), (589, 586, 394, 397), (588, 585, 393, 396), (587, 584, 392, 395), (586, 583, 391, 394), (585, 582, 390, 393), (584, 581, 389, 392), (583, 580, 387, 391), (582, 579, 385, 390), (581, 578, 388, 389), (580, 577, 386, 387), (579, 576, 384, 385), (94, 95, 418, 447), (92, 93, 417, 446), (90, 91, 416, 445), (89, 94, 447, 444), (88, 92, 446, 443), (87, 90, 445, 442), (86, 89, 444, 441), (85, 88, 443, 440), (84, 87, 442, 439), (83, 86, 441, 438), (82, 85, 440, 437), (81, 84, 439, 436), (80, 83, 438, 435), (79, 82, 437, 434), (93, 81, 436, 417), (78, 80, 435, 433), (77, 79, 434, 432), (76, 78, 433, 431), (75, 77, 432, 430), (74, 76, 431, 429), (73, 75, 430, 428), (72, 74, 429, 427), (71, 73, 428, 426), (70, 72, 427, 425), (69, 71, 426, 424), (68, 70, 425, 423), (67, 69, 424, 422), (66, 68, 423, 421), (65, 67, 422, 420), (64, 66, 421, 419), (95, 65, 420, 418), (91, 64, 419, 416), (447, 418, 450, 479), (446, 417, 449, 478), (445, 416, 448, 477), (444, 447, 479, 476), (443, 446, 478, 475), (442, 445, 477, 474), (441, 444, 476, 473), (440, 443, 475, 472), (439, 442, 474, 471), (438, 441, 473, 470), (437, 440, 472, 469), (436, 439, 471, 468), (435, 438, 470, 467), (434, 437, 469, 466), (417, 436, 468, 449), (433, 435, 467, 465), (432, 434, 466, 464), (431, 433, 465, 463), (430, 432, 464, 462), (429, 431, 463, 461), (428, 430, 462, 460), (427, 429, 461, 459), (426, 428, 460, 458), (425, 427, 459, 457), (424, 426, 458, 456), (423, 425, 457, 455), (422, 424, 456, 454), (421, 423, 455, 453), (420, 422, 454, 452), (419, 421, 453, 451), (418, 420, 452, 450), (416, 419, 451, 448), (512, 541, 509, 480), (513, 542, 510, 481), (514, 512, 480, 482), (515, 513, 481, 483), (516, 514, 482, 484), (517, 515, 483, 485), (518, 516, 484, 486), (519, 517, 485, 487), (520, 518, 486, 488), (521, 519, 487, 489), (522, 520, 488, 490), (523, 521, 489, 491), (524, 522, 490, 492), (525, 523, 491, 493), (526, 524, 492, 494), (527, 525, 493, 495), (528, 543, 511, 496), (529, 526, 494, 497), (530, 527, 495, 498), (531, 528, 496, 499), (532, 529, 497, 500), (533, 530, 498, 501), (534, 531, 499, 502), (535, 532, 500, 503), (536, 533, 501, 504), (537, 534, 502, 505), (538, 535, 503, 506), (539, 536, 504, 507), (540, 537, 505, 508), (543, 538, 506, 511), (541, 539, 507, 509), (542, 540, 508, 510), (322, 351, 540, 542), (320, 350, 539, 541), (338, 349, 538, 543), (351, 348, 537, 540), (350, 347, 536, 539), (349, 346, 535, 538), (348, 345, 534, 537), (347, 344, 533, 536), (346, 343, 532, 535), (345, 342, 531, 534), (344, 341, 530, 533), (343, 340, 529, 532), (342, 339, 528, 531), (341, 337, 527, 530), (340, 336, 526, 529), (339, 338, 543, 528), (337, 335, 525, 527), (336, 334, 524, 526), (335, 333, 523, 525), (334, 332, 522, 524), (333, 331, 521, 523), (332, 330, 520, 522), (331, 329, 519, 521), (330, 328, 518, 520), (329, 327, 517, 519), (328, 326, 516, 518), (327, 325, 515, 517), (326, 324, 514, 516), (325, 323, 513, 515), (324, 321, 512, 514), (323, 322, 542, 513), (321, 320, 541, 512), (608, 637, 573, 544), (609, 638, 574, 545), (610, 639, 575, 546), (611, 608, 544, 547), (612, 609, 545, 548), (613, 610, 546, 549), (614, 611, 547, 550), (615, 612, 548, 551), (616, 613, 549, 552), (617, 614, 550, 553), (618, 615, 551, 554), (619, 616, 552, 555), (620, 618, 554, 556), (621, 619, 555, 557), (622, 620, 556, 558), (623, 621, 557, 559), (624, 622, 558, 560), (625, 623, 559, 561), (626, 624, 560, 562), (627, 625, 561, 563), (628, 626, 562, 564), (629, 627, 563, 565), (630, 628, 564, 566), (631, 629, 565, 567), (632, 630, 566, 568), (633, 631, 567, 569), (634, 632, 568, 570), (635, 633, 569, 571), (636, 617, 553, 572), (637, 634, 570, 573), (638, 635, 571, 574), (639, 636, 572, 575), (544, 573, 576, 579), (545, 574, 577, 580), (546, 575, 578, 581), (547, 544, 579, 582), (548, 545, 580, 583), (549, 546, 581, 584), (550, 547, 582, 585), (551, 548, 583, 586), (552, 549, 584, 587), (553, 550, 585, 588), (554, 551, 586, 589), (555, 552, 587, 590), (556, 554, 589, 591), (557, 555, 590, 592), (558, 556, 591, 593), (559, 557, 592, 594), (560, 558, 593, 595), (561, 559, 594, 596), (562, 560, 595, 597), (563, 561, 596, 598), (564, 562, 597, 599), (565, 563, 598, 600), (566, 564, 599, 601), (567, 565, 600, 602), (568, 566, 601, 603), (569, 567, 602, 604), (570, 568, 603, 605), (571, 569, 604, 606), (572, 553, 588, 607), (573, 570, 605, 576), (574, 571, 606, 577), (575, 572, 607, 578), (5, 3, 636, 639), (31, 29, 635, 638), (57, 55, 634, 637), (3, 1, 617, 636), (29, 27, 633, 635), (55, 53, 632, 634), (27, 25, 631, 633), (53, 51, 630, 632), (25, 23, 629, 631), (51, 49, 628, 630), (23, 21, 627, 629), (49, 47, 626, 628), (21, 19, 625, 627), (47, 45, 624, 626), (19, 17, 623, 625), (45, 43, 622, 624), (17, 15, 621, 623), (43, 41, 620, 622), (15, 13, 619, 621), (41, 39, 618, 620), (13, 11, 616, 619), (39, 37, 615, 618), (1, 63, 614, 617), (11, 9, 613, 616), (37, 35, 612, 615), (63, 61, 611, 614), (9, 7, 610, 613), (35, 33, 609, 612), (61, 59, 608, 611), (7, 5, 639, 610), (33, 31, 638, 609), (59, 57, 637, 608)])
me_cylinder.polygons.foreach_set('material_index', [1, 1, 1, 1, 1, 1, 1, 1, 1, 1, 1, 1, 1, 1, 1, 1, 1, 1, 1, 1, 1, 1, 1, 1, 1, 1, 1, 1, 1, 1, 0, 1, 1, 1, 0, 0, 0, 0, 0, 0, 0, 0, 0, 0, 0, 0, 0, 0, 0, 0, 0, 0, 0, 0, 0, 0, 0, 0, 0, 0, 0, 0, 0, 0, 0, 0, 0, 0, 0, 0, 0, 0, 0, 0, 0, 0, 0, 0, 0, 0, 0, 0, 0, 0, 0, 0, 0, 0, 0, 0, 0, 0, 0, 0, 0, 0, 0, 0, 0, 0, 0, 0, 0, 0, 0, 0, 0, 0, 0, 0, 0, 0, 0, 0, 0, 0, 0, 0, 0, 0, 0, 0, 0, 0, 0, 0, 0, 0, 0, 0, 0, 0, 0, 0, 0, 0, 0, 0, 0, 0, 0, 0, 0, 0, 0, 0, 0, 0, 0, 0, 0, 0, 0, 0, 0, 0, 0, 0, 0, 0, 0, 0, 0, 0, 0, 0, 0, 0, 0, 0, 0, 0, 0, 0, 0, 0, 0, 0, 0, 0, 0, 0, 0, 0, 0, 0, 0, 0, 0, 0, 0, 0, 0, 0, 0, 0, 0, 0, 0, 0, 0, 0, 0, 0, 0, 0, 0, 0, 0, 0, 0, 0, 0, 0, 0, 0, 0, 0, 0, 0, 0, 0, 0, 0, 0, 0, 0, 0, 0, 0, 0, 0, 0, 0, 0, 0, 0, 0, 0, 0, 0, 0, 0, 0, 0, 0, 0, 0, 0, 0, 0, 0, 0, 0, 0, 0, 0, 0, 1, 1, 1, 1, 1, 1, 1, 1, 1, 1, 1, 1, 1, 1, 1, 1, 1, 1, 1, 1, 1, 1, 1, 1, 1, 1, 1, 1, 1, 1, 1, 1, 0, 0, 0, 0, 0, 0, 0, 0, 0, 0, 0, 0, 0, 0, 0, 0, 0, 0, 0, 0, 0, 0, 0, 0, 0, 0, 0, 0, 0, 0, 0, 0, 1, 1, 1, 1, 1, 1, 1, 1, 1, 1, 1, 1, 1, 1, 1, 1, 1, 1, 1, 1, 1, 1, 1, 1, 1, 1, 1, 1, 1, 1, 1, 1, 0, 0, 0, 0, 0, 0, 0, 0, 0, 0, 0, 0, 0, 0, 0, 0, 0, 0, 0, 0, 0, 0, 0, 0, 0, 0, 0, 0, 0, 0, 0, 0, 1, 1, 1, 1, 1, 1, 1, 1, 1, 1, 1, 1, 1, 1, 1, 1, 1, 1, 1, 1, 1, 1, 1, 1, 1, 1, 1, 1, 1, 1, 1, 1, 2, 2, 2, 2, 2, 2, 2, 2, 2, 2, 2, 2, 2, 2, 2, 2, 2, 2, 2, 2, 2, 2, 2, 2, 2, 2, 2, 2, 2, 2, 2, 2, 2, 2, 2, 2, 2, 2, 2, 2, 2, 2, 2, 2, 2, 2, 2, 2, 2, 2, 2, 2, 2, 2, 2, 2, 2, 2, 2, 2, 2, 2, 2, 2, 1, 1, 1, 1, 1, 1, 1, 1, 1, 1, 1, 1, 1, 1, 1, 1, 1, 1, 1, 1, 1, 1, 1, 1, 1, 1, 1, 1, 1, 1, 1, 1, 0, 0, 0, 0, 0, 0, 0, 0, 0, 0, 0, 0, 0, 0, 0, 0, 0, 0, 0, 0, 0, 0, 0, 0, 0, 0, 0, 0, 0, 0, 0, 0, 0, 0, 0, 0, 0, 0, 0, 0, 0, 0, 0, 0, 0, 0, 0, 0, 0, 0, 0, 0, 0, 0, 0, 0, 0, 0, 0, 0, 0, 0, 0, 0, 2, 2, 2, 2, 2, 2, 2, 2, 2, 2, 2, 2, 2, 2, 2, 2, 2, 2, 2, 2, 2, 2, 2, 2, 2, 2, 2, 2, 2, 2, 2, 2])
_uv = me_cylinder.uv_layers.new(name='UVMap')
_uv.uv.foreach_set('vector', [1.0, 0.5, 1.0, 1.0, 0.9688, 1.0, 0.9688, 0.5, 0.9688, 0.5, 0.9688, 1.0, 0.9375, 1.0, 0.9375, 0.5, 0.9375, 0.5, 0.9375, 1.0, 0.9062, 1.0, 0.9062, 0.5, 0.9062, 0.5, 0.9062, 1.0, 0.875, 1.0, 0.875, 0.5, 0.875, 0.5, 0.875, 1.0, 0.8438, 1.0, 0.8438, 0.5, 0.8438, 0.5, 0.8438, 1.0, 0.8125, 1.0, 0.8125, 0.5, 0.8125, 0.5, 0.8125, 1.0, 0.7812, 1.0, 0.7812, 0.5, 0.7812, 0.5, 0.7812, 1.0, 0.75, 1.0, 0.75, 0.5, 0.75, 0.5, 0.75, 1.0, 0.7188, 1.0, 0.7188, 0.5, 0.7188, 0.5, 0.7188, 1.0, 0.6875, 1.0, 0.6875, 0.5, 0.6875, 0.5, 0.6875, 1.0, 0.6562, 1.0, 0.6562, 0.5, 0.6562, 0.5, 0.6562, 1.0, 0.625, 1.0, 0.625, 0.5, 0.625, 0.5, 0.625, 1.0, 0.5938, 1.0, 0.5938, 0.5, 0.5938, 0.5, 0.5938, 1.0, 0.5625, 1.0, 0.5625, 0.5, 0.5625, 0.5, 0.5625, 1.0, 0.5312, 1.0, 0.5312, 0.5, 0.5312, 0.5, 0.5312, 1.0, 0.5, 1.0, 0.5, 0.5, 0.5, 0.5, 0.5, 1.0, 0.4688, 1.0, 0.4688, 0.5, 0.4688, 0.5, 0.4688, 1.0, 0.4375, 1.0, 0.4375, 0.5, 0.4375, 0.5, 0.4375, 1.0, 0.4062, 1.0, 0.4062, 0.5, 0.4062, 0.5, 0.4062, 1.0, 0.375, 1.0, 0.375, 0.5, 0.375, 0.5, 0.375, 1.0, 0.3438, 1.0, 0.3438, 0.5, 0.3438, 0.5, 0.3438, 1.0, 0.3125, 1.0, 0.3125, 0.5, 0.3125, 0.5, 0.3125, 1.0, 0.2812, 1.0, 0.2812, 0.5, 0.2812, 0.5, 0.2812, 1.0, 0.25, 1.0, 0.25, 0.5, 0.25, 0.5, 0.25, 1.0, 0.2188, 1.0, 0.2188, 0.5, 0.2188, 0.5, 0.2188, 1.0, 0.1875, 1.0, 0.1875, 0.5, 0.1875, 0.5, 0.1875, 1.0, 0.1562, 1.0, 0.1562, 0.5, 0.1562, 0.5, 0.1562, 1.0, 0.125, 1.0, 0.125, 0.5, 0.125, 0.5, 0.125, 1.0, 0.09375, 1.0, 0.09375, 0.5, 0.09375, 0.5, 0.09375, 1.0, 0.0625, 1.0, 0.0625, 0.5, 0.5625, 1.0, 0.5938, 1.0, 0.5938, 1.0, 0.5625, 1.0, 0.0625, 0.5, 0.0625, 1.0, 0.03125, 1.0, 0.03125, 0.5, 0.03125, 0.5, 0.03125, 1.0, 0.0, 1.0, 0.0, 0.5, 0.75, 0.49, 0.7968, 0.4854, 0.8418, 0.4717, 0.8833, 0.4496, 0.9197, 0.4197, 0.9496, 0.3833, 0.9717, 0.3418, 0.9854, 0.2968, 0.99, 0.25, 0.9854, 0.2032, 0.9717, 0.1582, 0.9496, 0.1167, 0.9197, 0.08029, 0.8833, 0.05045, 0.8418, 0.02827, 0.7968, 0.01461, 0.75, 0.01, 0.7032, 0.01461, 0.6582, 0.02827, 0.6167, 0.05045, 0.5803, 0.08029, 0.5504, 0.1167, 0.5283, 0.1582, 0.5146, 0.2032, 0.51, 0.25, 0.5146, 0.2968, 0.5283, 0.3418, 0.5504, 0.3833, 0.5803, 0.4197, 0.6167, 0.4496, 0.6582, 0.4717, 0.7032, 0.4854, 0.09375, 1.0, 0.125, 1.0, 0.125, 1.0, 0.09375, 1.0, 0.9688, 1.0, 1.0, 1.0, 1.0, 1.0, 0.9688, 1.0, 0.125, 1.0, 0.1562, 1.0, 0.1562, 1.0, 0.125, 1.0, 0.5312, 1.0, 0.5625, 1.0, 0.5625, 1.0, 0.5312, 1.0, 0.9375, 1.0, 0.9688, 1.0, 0.9688, 1.0, 0.9375, 1.0, 0.09375, 1.0, 0.125, 1.0, 0.125, 1.0, 0.09375, 1.0, 0.5, 1.0, 0.5312, 1.0, 0.5312, 1.0, 0.5, 1.0, 0.9062, 1.0, 0.9375, 1.0, 0.9375, 1.0, 0.9062, 1.0, 0.0625, 1.0, 0.09375, 1.0, 0.09375, 1.0, 0.0625, 1.0, 0.4688, 1.0, 0.5, 1.0, 0.5, 1.0, 0.4687, 1.0, 0.875, 1.0, 0.9062, 1.0, 0.9062, 1.0, 0.875, 1.0, 0.03125, 1.0, 0.0625, 1.0, 0.0625, 1.0, 0.03125, 1.0, 0.4375, 1.0, 0.4688, 1.0, 0.4687, 1.0, 0.4375, 1.0, 0.8438, 1.0, 0.875, 1.0, 0.875, 1.0, 0.8438, 1.0, 0.0, 1.0, 0.03125, 1.0, 0.03125, 1.0, 0.0, 1.0, 0.4062, 1.0, 0.4375, 1.0, 0.4375, 1.0, 0.4062, 1.0, 0.8125, 1.0, 0.8438, 1.0, 0.8438, 1.0, 0.8125, 1.0, 0.375, 1.0, 0.4062, 1.0, 0.4062, 1.0, 0.375, 1.0, 0.7812, 1.0, 0.8125, 1.0, 0.8125, 1.0, 0.7812, 1.0, 0.3438, 1.0, 0.375, 1.0, 0.375, 1.0, 0.3438, 1.0, 0.75, 1.0, 0.7812, 1.0, 0.7812, 1.0, 0.75, 1.0, 0.3125, 1.0, 0.3438, 1.0, 0.3438, 1.0, 0.3125, 1.0, 0.7188, 1.0, 0.75, 1.0, 0.75, 1.0, 0.7188, 1.0, 0.2812, 1.0, 0.3125, 1.0, 0.3125, 1.0, 0.2812, 1.0, 0.6875, 1.0, 0.7188, 1.0, 0.7188, 1.0, 0.6875, 1.0, 0.25, 1.0, 0.2812, 1.0, 0.2812, 1.0, 0.25, 1.0, 0.6562, 1.0, 0.6875, 1.0, 0.6875, 1.0, 0.6562, 1.0, 0.2188, 1.0, 0.25, 1.0, 0.25, 1.0, 0.2188, 1.0, 0.625, 1.0, 0.6562, 1.0, 0.6562, 1.0, 0.625, 1.0, 0.1875, 1.0, 0.2188, 1.0, 0.2188, 1.0, 0.1875, 1.0, 0.5938, 1.0, 0.625, 1.0, 0.625, 1.0, 0.5938, 1.0, 0.1562, 1.0, 0.1875, 1.0, 0.1875, 1.0, 0.1562, 1.0, 0.0, 1.0, 0.03125, 1.0, 0.03125, 1.0, 0.0, 1.0, 0.5, 1.0, 0.5312, 1.0, 0.5312, 1.0, 0.5, 1.0, 0.9062, 1.0, 0.9375, 1.0, 0.9375, 1.0, 0.9062, 1.0, 0.0625, 1.0, 0.09375, 1.0, 0.09375, 1.0, 0.0625, 1.0, 0.4687, 1.0, 0.5, 1.0, 0.5, 1.0, 0.4688, 1.0, 0.875, 1.0, 0.9062, 1.0, 0.9062, 1.0, 0.875, 1.0, 0.03125, 1.0, 0.0625, 1.0, 0.0625, 1.0, 0.03125, 1.0, 0.4375, 1.0, 0.4687, 1.0, 0.4688, 1.0, 0.4375, 1.0, 0.8438, 1.0, 0.875, 1.0, 0.875, 1.0, 0.8438, 1.0, 0.0, 1.0, 0.03125, 1.0, 0.03125, 1.0, 0.0, 1.0, 0.4062, 1.0, 0.4375, 1.0, 0.4375, 1.0, 0.4062, 1.0, 0.8125, 1.0, 0.8438, 1.0, 0.8438, 1.0, 0.8125, 1.0, 0.375, 1.0, 0.4062, 1.0, 0.4062, 1.0, 0.375, 1.0, 0.7812, 1.0, 0.8125, 1.0, 0.8125, 1.0, 0.7812, 1.0, 0.3438, 1.0, 0.375, 1.0, 0.375, 1.0, 0.3438, 1.0, 0.75, 1.0, 0.7812, 1.0, 0.7812, 1.0, 0.75, 1.0, 0.3125, 1.0, 0.3438, 1.0, 0.3438, 1.0, 0.3125, 1.0, 0.7188, 1.0, 0.75, 1.0, 0.75, 1.0, 0.7188, 1.0, 0.2812, 1.0, 0.3125, 1.0, 0.3125, 1.0, 0.2812, 1.0, 0.6875, 1.0, 0.7188, 1.0, 0.7188, 1.0, 0.6875, 1.0, 0.25, 1.0, 0.2812, 1.0, 0.2812, 1.0, 0.25, 1.0, 0.6562, 1.0, 0.6875, 1.0, 0.6875, 1.0, 0.6562, 1.0, 0.2188, 1.0, 0.25, 1.0, 0.25, 1.0, 0.2188, 1.0, 0.625, 1.0, 0.6562, 1.0, 0.6562, 1.0, 0.625, 1.0, 0.1875, 1.0, 0.2188, 1.0, 0.2188, 1.0, 0.1875, 1.0, 0.5938, 1.0, 0.625, 1.0, 0.625, 1.0, 0.5938, 1.0, 0.1562, 1.0, 0.1875, 1.0, 0.1875, 1.0, 0.1562, 1.0, 0.5625, 1.0, 0.5938, 1.0, 0.5938, 1.0, 0.5625, 1.0, 0.9688, 1.0, 1.0, 1.0, 1.0, 1.0, 0.9688, 1.0, 0.125, 1.0, 0.1562, 1.0, 0.1562, 1.0, 0.125, 1.0, 0.5312, 1.0, 0.5625, 1.0, 0.5625, 1.0, 0.5312, 1.0, 0.9375, 1.0, 0.9688, 1.0, 0.9688, 1.0, 0.9375, 1.0, 0.5625, 1.0, 0.5938, 1.0, 0.5938, 1.0, 0.5625, 1.0, 0.4062, 1.0, 0.4375, 1.0, 0.4375, 1.0, 0.4062, 1.0, 0.8125, 1.0, 0.8438, 1.0, 0.8438, 1.0, 0.8125, 1.0, 0.375, 1.0, 0.4062, 1.0, 0.4062, 1.0, 0.375, 1.0, 0.7812, 1.0, 0.8125, 1.0, 0.8125, 1.0, 0.7812, 1.0, 0.3438, 1.0, 0.375, 1.0, 0.375, 1.0, 0.3438, 1.0, 0.75, 1.0, 0.7812, 1.0, 0.7812, 1.0, 0.75, 1.0, 0.3125, 1.0, 0.3438, 1.0, 0.3438, 1.0, 0.3125, 1.0, 0.7188, 1.0, 0.75, 1.0, 0.75, 1.0, 0.7188, 1.0, 0.2812, 1.0, 0.3125, 1.0, 0.3125, 1.0, 0.2812, 1.0, 0.6875, 1.0, 0.7188, 1.0, 0.7188, 1.0, 0.6875, 1.0, 0.25, 1.0, 0.2812, 1.0, 0.2812, 1.0, 0.25, 1.0, 0.6562, 1.0, 0.6875, 1.0, 0.6875, 1.0, 0.6562, 1.0, 0.2188, 1.0, 0.25, 1.0, 0.25, 1.0, 0.2188, 1.0, 0.625, 1.0, 0.6562, 1.0, 0.6562, 1.0, 0.625, 1.0, 0.1875, 1.0, 0.2188, 1.0, 0.2188, 1.0, 0.1875, 1.0, 0.5938, 1.0, 0.625, 1.0, 0.625, 1.0, 0.5938, 1.0, 0.1562, 1.0, 0.1875, 1.0, 0.1875, 1.0, 0.1562, 1.0, 0.5625, 1.0, 0.5938, 1.0, 0.5938, 1.0, 0.5625, 1.0, 0.9688, 1.0, 1.0, 1.0, 1.0, 1.0, 0.9688, 1.0, 0.125, 1.0, 0.1562, 1.0, 0.1562, 1.0, 0.125, 1.0, 0.5312, 1.0, 0.5625, 1.0, 0.5625, 1.0, 0.5312, 1.0, 0.9375, 1.0, 0.9688, 1.0, 0.9688, 1.0, 0.9375, 1.0, 0.09375, 1.0, 0.125, 1.0, 0.125, 1.0, 0.09375, 1.0, 0.5, 1.0, 0.5312, 1.0, 0.5312, 1.0, 0.5, 1.0, 0.9062, 1.0, 0.9375, 1.0, 0.9375, 1.0, 0.9062, 1.0, 0.0625, 1.0, 0.09375, 1.0, 0.09375, 1.0, 0.0625, 1.0, 0.4688, 1.0, 0.5, 1.0, 0.5, 1.0, 0.4688, 1.0, 0.875, 1.0, 0.9062, 1.0, 0.9062, 1.0, 0.875, 1.0, 0.03125, 1.0, 0.0625, 1.0, 0.0625, 1.0, 0.03125, 1.0, 0.4375, 1.0, 0.4688, 1.0, 0.4688, 1.0, 0.4375, 1.0, 0.8438, 1.0, 0.875, 1.0, 0.875, 1.0, 0.8438, 1.0, 0.4688, 1.0, 0.5, 1.0, 0.5, 1.0, 0.4688, 1.0, 0.9687, 1.0, 1.0, 1.0, 1.0, 1.0, 0.9688, 1.0, 0.125, 1.0, 0.1562, 1.0, 0.1562, 1.0, 0.125, 1.0, 0.5312, 1.0, 0.5625, 1.0, 0.5625, 1.0, 0.5312, 1.0, 0.9375, 1.0, 0.9687, 1.0, 0.9688, 1.0, 0.9375, 1.0, 0.09375, 1.0, 0.125, 1.0, 0.125, 1.0, 0.09375, 1.0, 0.5, 1.0, 0.5312, 1.0, 0.5312, 1.0, 0.5, 1.0, 0.9062, 1.0, 0.9375, 1.0, 0.9375, 1.0, 0.9062, 1.0, 0.0625, 1.0, 0.09375, 1.0, 0.09375, 1.0, 0.0625, 1.0, 0.4687, 1.0, 0.5, 1.0, 0.5, 1.0, 0.4688, 1.0, 0.875, 1.0, 0.9062, 1.0, 0.9062, 1.0, 0.875, 1.0, 0.03125, 1.0, 0.0625, 1.0, 0.0625, 1.0, 0.03125, 1.0, 0.4375, 1.0, 0.4687, 1.0, 0.4688, 1.0, 0.4375, 1.0, 0.8438, 1.0, 0.875, 1.0, 0.875, 1.0, 0.8438, 1.0, 0.0, 1.0, 0.03125, 1.0, 0.03125, 1.0, 0.0, 1.0, 0.4062, 1.0, 0.4375, 1.0, 0.4375, 1.0, 0.4062, 1.0, 0.8125, 1.0, 0.8438, 1.0, 0.8438, 1.0, 0.8125, 1.0, 0.375, 1.0, 0.4062, 1.0, 0.4062, 1.0, 0.375, 1.0, 0.7812, 1.0, 0.8125, 1.0, 0.8125, 1.0, 0.7812, 1.0, 0.3438, 1.0, 0.375, 1.0, 0.375, 1.0, 0.3438, 1.0, 0.75, 1.0, 0.7812, 1.0, 0.7812, 1.0, 0.75, 1.0, 0.3125, 1.0, 0.3438, 1.0, 0.3438, 1.0, 0.3125, 1.0, 0.7188, 1.0, 0.75, 1.0, 0.75, 1.0, 0.7188, 1.0, 0.2813, 1.0, 0.3125, 1.0, 0.3125, 1.0, 0.2812, 1.0, 0.6875, 1.0, 0.7188, 1.0, 0.7188, 1.0, 0.6875, 1.0, 0.25, 1.0, 0.2813, 1.0, 0.2812, 1.0, 0.25, 1.0, 0.6562, 1.0, 0.6875, 1.0, 0.6875, 1.0, 0.6562, 1.0, 0.2188, 1.0, 0.25, 1.0, 0.25, 1.0, 0.2188, 1.0, 0.625, 1.0, 0.6562, 1.0, 0.6562, 1.0, 0.625, 1.0, 0.1875, 1.0, 0.2188, 1.0, 0.2188, 1.0, 0.1875, 1.0, 0.5938, 1.0, 0.625, 1.0, 0.625, 1.0, 0.5938, 1.0, 0.1562, 1.0, 0.1875, 1.0, 0.1875, 1.0, 0.1562, 1.0, 0.375, 1.0, 0.4062, 1.0, 0.4062, 1.0, 0.375, 1.0, 0.875, 1.0, 0.9062, 1.0, 0.9062, 1.0, 0.875, 1.0, 0.03125, 1.0, 0.0625, 1.0, 0.0625, 1.0, 0.03125, 1.0, 0.4375, 1.0, 0.4688, 1.0, 0.4688, 1.0, 0.4375, 1.0, 0.8438, 1.0, 0.875, 1.0, 0.875, 1.0, 0.8438, 1.0, 0.0, 1.0, 0.03125, 1.0, 0.03125, 1.0, 0.0, 1.0, 0.4062, 1.0, 0.4375, 1.0, 0.4375, 1.0, 0.4062, 1.0, 0.8125, 1.0, 0.8438, 1.0, 0.8438, 1.0, 0.8125, 1.0, 0.375, 1.0, 0.4062, 1.0, 0.4062, 1.0, 0.375, 1.0, 0.7812, 1.0, 0.8125, 1.0, 0.8125, 1.0, 0.7812, 1.0, 0.3438, 1.0, 0.375, 1.0, 0.375, 1.0, 0.3438, 1.0, 0.75, 1.0, 0.7812, 1.0, 0.7812, 1.0, 0.75, 1.0, 0.3125, 1.0, 0.3438, 1.0, 0.3438, 1.0, 0.3125, 1.0, 0.7188, 1.0, 0.75, 1.0, 0.75, 1.0, 0.7188, 1.0, 0.2812, 1.0, 0.3125, 1.0, 0.3125, 1.0, 0.2812, 1.0, 0.6875, 1.0, 0.7188, 1.0, 0.7188, 1.0, 0.6875, 1.0, 0.25, 1.0, 0.2812, 1.0, 0.2812, 1.0, 0.25, 1.0, 0.6562, 1.0, 0.6875, 1.0, 0.6875, 1.0, 0.6562, 1.0, 0.2188, 1.0, 0.25, 1.0, 0.25, 1.0, 0.2188, 1.0, 0.625, 1.0, 0.6562, 1.0, 0.6562, 1.0, 0.625, 1.0, 0.1875, 1.0, 0.2188, 1.0, 0.2188, 1.0, 0.1875, 1.0, 0.5938, 1.0, 0.625, 1.0, 0.625, 1.0, 0.5938, 1.0, 0.1562, 1.0, 0.1875, 1.0, 0.1875, 1.0, 0.1562, 1.0, 0.5625, 1.0, 0.5938, 1.0, 0.5938, 1.0, 0.5625, 1.0, 0.9688, 1.0, 1.0, 1.0, 1.0, 1.0, 0.9688, 1.0, 0.125, 1.0, 0.1562, 1.0, 0.1562, 1.0, 0.125, 1.0, 0.5312, 1.0, 0.5625, 1.0, 0.5625, 1.0, 0.5312, 1.0, 0.9375, 1.0, 0.9688, 1.0, 0.9688, 1.0, 0.9375, 1.0, 0.09375, 1.0, 0.125, 1.0, 0.125, 1.0, 0.09375, 1.0, 0.5, 1.0, 0.5312, 1.0, 0.5312, 1.0, 0.5, 1.0, 0.9062, 1.0, 0.9375, 1.0, 0.9375, 1.0, 0.9062, 1.0, 0.0625, 1.0, 0.09375, 1.0, 0.09375, 1.0, 0.0625, 1.0, 0.2812, 1.0, 0.3125, 1.0, 0.3125, 1.0, 0.2812, 1.0, 0.7813, 1.0, 0.8125, 1.0, 0.8125, 1.0, 0.7812, 1.0, 0.3438, 1.0, 0.375, 1.0, 0.375, 1.0, 0.3438, 1.0, 0.75, 1.0, 0.7813, 1.0, 0.7812, 1.0, 0.75, 1.0, 0.3125, 1.0, 0.3438, 1.0, 0.3438, 1.0, 0.3125, 1.0, 0.7188, 1.0, 0.75, 1.0, 0.75, 1.0, 0.7188, 1.0, 0.2812, 1.0, 0.3125, 1.0, 0.3125, 1.0, 0.2812, 1.0, 0.6875, 1.0, 0.7188, 1.0, 0.7188, 1.0, 0.6875, 1.0, 0.25, 1.0, 0.2812, 1.0, 0.2812, 1.0, 0.25, 1.0, 0.6562, 1.0, 0.6875, 1.0, 0.6875, 1.0, 0.6562, 1.0, 0.2188, 1.0, 0.25, 1.0, 0.25, 1.0, 0.2188, 1.0, 0.625, 1.0, 0.6562, 1.0, 0.6562, 1.0, 0.625, 1.0, 0.1875, 1.0, 0.2188, 1.0, 0.2188, 1.0, 0.1875, 1.0, 0.5937, 1.0, 0.625, 1.0, 0.625, 1.0, 0.5938, 1.0, 0.1562, 1.0, 0.1875, 1.0, 0.1875, 1.0, 0.1562, 1.0, 0.5625, 1.0, 0.5937, 1.0, 0.5938, 1.0, 0.5625, 1.0, 0.9688, 1.0, 1.0, 1.0, 1.0, 1.0, 0.9688, 1.0, 0.125, 1.0, 0.1562, 1.0, 0.1562, 1.0, 0.125, 1.0, 0.5312, 1.0, 0.5625, 1.0, 0.5625, 1.0, 0.5312, 1.0, 0.9375, 1.0, 0.9688, 1.0, 0.9688, 1.0, 0.9375, 1.0, 0.09375, 1.0, 0.125, 1.0, 0.125, 1.0, 0.09375, 1.0, 0.5, 1.0, 0.5312, 1.0, 0.5312, 1.0, 0.5, 1.0, 0.9062, 1.0, 0.9375, 1.0, 0.9375, 1.0, 0.9062, 1.0, 0.0625, 1.0, 0.09375, 1.0, 0.09375, 1.0, 0.0625, 1.0, 0.4688, 1.0, 0.5, 1.0, 0.5, 1.0, 0.4688, 1.0, 0.875, 1.0, 0.9062, 1.0, 0.9062, 1.0, 0.875, 1.0, 0.03125, 1.0, 0.0625, 1.0, 0.0625, 1.0, 0.03125, 1.0, 0.4375, 1.0, 0.4688, 1.0, 0.4688, 1.0, 0.4375, 1.0, 0.8438, 1.0, 0.875, 1.0, 0.875, 1.0, 0.8438, 1.0, 0.0, 1.0, 0.03125, 1.0, 0.03125, 1.0, 0.0, 1.0, 0.4062, 1.0, 0.4375, 1.0, 0.4375, 1.0, 0.4062, 1.0, 0.8125, 1.0, 0.8438, 1.0, 0.8438, 1.0, 0.8125, 1.0, 0.9688, 1.0, 1.0, 1.0, 0.03125, 1.0, 0.0625, 1.0, 0.09375, 1.0, 0.125, 1.0, 0.1562, 1.0, 0.1875, 1.0, 0.2188, 1.0, 0.25, 1.0, 0.2812, 1.0, 0.3125, 1.0, 0.3438, 1.0, 0.375, 1.0, 0.4062, 1.0, 0.4375, 1.0, 0.4688, 1.0, 0.5, 1.0, 0.5312, 1.0, 0.5625, 1.0, 0.5938, 1.0, 0.625, 1.0, 0.6562, 1.0, 0.6875, 1.0, 0.7188, 1.0, 0.75, 1.0, 0.7812, 1.0, 0.8125, 1.0, 0.8438, 1.0, 0.875, 1.0, 0.9062, 1.0, 0.9375, 1.0, 0.6875, 1.0, 0.7188, 1.0, 0.7188, 1.0, 0.6875, 1.0, 0.25, 1.0, 0.2812, 1.0, 0.2812, 1.0, 0.25, 1.0, 0.6562, 1.0, 0.6875, 1.0, 0.6875, 1.0, 0.6562, 1.0, 0.2188, 1.0, 0.25, 1.0, 0.25, 1.0, 0.2188, 1.0, 0.625, 1.0, 0.6562, 1.0, 0.6562, 1.0, 0.625, 1.0, 0.1875, 1.0, 0.2188, 1.0, 0.2188, 1.0, 0.1875, 1.0, 0.5938, 1.0, 0.625, 1.0, 0.625, 1.0, 0.5938, 1.0, 0.1562, 1.0, 0.1875, 1.0, 0.1875, 1.0, 0.1562, 1.0, 0.5625, 1.0, 0.5938, 1.0, 0.5938, 1.0, 0.5625, 1.0, 0.9688, 1.0, 1.0, 1.0, 1.0, 1.0, 0.9688, 1.0, 0.125, 1.0, 0.1562, 1.0, 0.1562, 1.0, 0.125, 1.0, 0.5312, 1.0, 0.5625, 1.0, 0.5625, 1.0, 0.5312, 1.0, 0.9375, 1.0, 0.9688, 1.0, 0.9688, 1.0, 0.9375, 1.0, 0.09375, 1.0, 0.125, 1.0, 0.125, 1.0, 0.09375, 1.0, 0.5, 1.0, 0.5312, 1.0, 0.5312, 1.0, 0.5, 1.0, 0.9062, 1.0, 0.9375, 1.0, 0.9375, 1.0, 0.9062, 1.0, 0.0625, 1.0, 0.09375, 1.0, 0.09375, 1.0, 0.0625, 1.0, 0.4688, 1.0, 0.5, 1.0, 0.5, 1.0, 0.4688, 1.0, 0.875, 1.0, 0.9062, 1.0, 0.9062, 1.0, 0.875, 1.0, 0.03125, 1.0, 0.0625, 1.0, 0.0625, 1.0, 0.03125, 1.0, 0.4375, 1.0, 0.4688, 1.0, 0.4688, 1.0, 0.4375, 1.0, 0.8438, 1.0, 0.875, 1.0, 0.875, 1.0, 0.8438, 1.0, 0.0, 1.0, 0.03125, 1.0, 0.03125, 1.0, 0.0, 1.0, 0.4062, 1.0, 0.4375, 1.0, 0.4375, 1.0, 0.4062, 1.0, 0.8125, 1.0, 0.8438, 1.0, 0.8438, 1.0, 0.8125, 1.0, 0.375, 1.0, 0.4062, 1.0, 0.4062, 1.0, 0.375, 1.0, 0.7812, 1.0, 0.8125, 1.0, 0.8125, 1.0, 0.7812, 1.0, 0.3438, 1.0, 0.375, 1.0, 0.375, 1.0, 0.3438, 1.0, 0.75, 1.0, 0.7812, 1.0, 0.7812, 1.0, 0.75, 1.0, 0.3125, 1.0, 0.3438, 1.0, 0.3438, 1.0, 0.3125, 1.0, 0.7188, 1.0, 0.75, 1.0, 0.75, 1.0, 0.7188, 1.0, 0.1562, 1.0, 0.1875, 1.0, 0.1875, 1.0, 0.1562, 1.0, 0.5938, 1.0, 0.625, 1.0, 0.625, 1.0, 0.5938, 1.0, 0.1875, 1.0, 0.2188, 1.0, 0.2188, 1.0, 0.1875, 1.0, 0.625, 1.0, 0.6562, 1.0, 0.6562, 1.0, 0.625, 1.0, 0.2188, 1.0, 0.25, 1.0, 0.25, 1.0, 0.2188, 1.0, 0.6562, 1.0, 0.6875, 1.0, 0.6875, 1.0, 0.6562, 1.0, 0.25, 1.0, 0.2812, 1.0, 0.2813, 1.0, 0.25, 1.0, 0.6875, 1.0, 0.7188, 1.0, 0.7188, 1.0, 0.6875, 1.0, 0.2812, 1.0, 0.3125, 1.0, 0.3125, 1.0, 0.2813, 1.0, 0.7188, 1.0, 0.75, 1.0, 0.75, 1.0, 0.7188, 1.0, 0.3125, 1.0, 0.3438, 1.0, 0.3438, 1.0, 0.3125, 1.0, 0.75, 1.0, 0.7812, 1.0, 0.7812, 1.0, 0.75, 1.0, 0.3438, 1.0, 0.375, 1.0, 0.375, 1.0, 0.3438, 1.0, 0.7812, 1.0, 0.8125, 1.0, 0.8125, 1.0, 0.7812, 1.0, 0.375, 1.0, 0.4062, 1.0, 0.4062, 1.0, 0.375, 1.0, 0.8125, 1.0, 0.8438, 1.0, 0.8438, 1.0, 0.8125, 1.0, 0.4062, 1.0, 0.4375, 1.0, 0.4375, 1.0, 0.4062, 1.0, 0.0, 1.0, 0.03125, 1.0, 0.03125, 1.0, 0.0, 1.0, 0.8438, 1.0, 0.875, 1.0, 0.875, 1.0, 0.8438, 1.0, 0.4375, 1.0, 0.4688, 1.0, 0.4687, 1.0, 0.4375, 1.0, 0.03125, 1.0, 0.0625, 1.0, 0.0625, 1.0, 0.03125, 1.0, 0.875, 1.0, 0.9062, 1.0, 0.9062, 1.0, 0.875, 1.0, 0.4688, 1.0, 0.5, 1.0, 0.5, 1.0, 0.4687, 1.0, 0.0625, 1.0, 0.09375, 1.0, 0.09375, 1.0, 0.0625, 1.0, 0.9062, 1.0, 0.9375, 1.0, 0.9375, 1.0, 0.9062, 1.0, 0.5, 1.0, 0.5312, 1.0, 0.5312, 1.0, 0.5, 1.0, 0.09375, 1.0, 0.125, 1.0, 0.125, 1.0, 0.09375, 1.0, 0.9375, 1.0, 0.9688, 1.0, 0.9687, 1.0, 0.9375, 1.0, 0.5312, 1.0, 0.5625, 1.0, 0.5625, 1.0, 0.5312, 1.0, 0.125, 1.0, 0.1562, 1.0, 0.1562, 1.0, 0.125, 1.0, 0.9688, 1.0, 1.0, 1.0, 1.0, 1.0, 0.9687, 1.0, 0.5625, 1.0, 0.5938, 1.0, 0.5938, 1.0, 0.5625, 1.0, 0.8125, 1.0, 0.8438, 1.0, 0.8438, 1.0, 0.8125, 1.0, 0.4062, 1.0, 0.4375, 1.0, 0.4375, 1.0, 0.4062, 1.0, 0.0, 1.0, 0.03125, 1.0, 0.03125, 1.0, 0.0, 1.0, 0.8438, 1.0, 0.875, 1.0, 0.875, 1.0, 0.8438, 1.0, 0.4375, 1.0, 0.4688, 1.0, 0.4688, 1.0, 0.4375, 1.0, 0.03125, 1.0, 0.0625, 1.0, 0.0625, 1.0, 0.03125, 1.0, 0.875, 1.0, 0.9062, 1.0, 0.9062, 1.0, 0.875, 1.0, 0.4688, 1.0, 0.5, 1.0, 0.5, 1.0, 0.4688, 1.0, 0.0625, 1.0, 0.09375, 1.0, 0.09375, 1.0, 0.0625, 1.0, 0.9062, 1.0, 0.9375, 1.0, 0.9375, 1.0, 0.9062, 1.0, 0.5, 1.0, 0.5312, 1.0, 0.5312, 1.0, 0.5, 1.0, 0.09375, 1.0, 0.125, 1.0, 0.125, 1.0, 0.09375, 1.0, 0.9375, 1.0, 0.9688, 1.0, 0.9688, 1.0, 0.9375, 1.0, 0.5312, 1.0, 0.5625, 1.0, 0.5625, 1.0, 0.5312, 1.0, 0.125, 1.0, 0.1562, 1.0, 0.1562, 1.0, 0.125, 1.0, 0.9688, 1.0, 1.0, 1.0, 1.0, 1.0, 0.9688, 1.0, 0.5625, 1.0, 0.5938, 1.0, 0.5938, 1.0, 0.5625, 1.0, 0.1562, 1.0, 0.1875, 1.0, 0.1875, 1.0, 0.1562, 1.0, 0.5938, 1.0, 0.625, 1.0, 0.625, 1.0, 0.5938, 1.0, 0.1875, 1.0, 0.2188, 1.0, 0.2188, 1.0, 0.1875, 1.0, 0.625, 1.0, 0.6562, 1.0, 0.6562, 1.0, 0.625, 1.0, 0.2188, 1.0, 0.25, 1.0, 0.25, 1.0, 0.2188, 1.0, 0.6562, 1.0, 0.6875, 1.0, 0.6875, 1.0, 0.6562, 1.0, 0.25, 1.0, 0.2812, 1.0, 0.2812, 1.0, 0.25, 1.0, 0.6875, 1.0, 0.7188, 1.0, 0.7188, 1.0, 0.6875, 1.0, 0.2812, 1.0, 0.3125, 1.0, 0.3125, 1.0, 0.2812, 1.0, 0.7188, 1.0, 0.75, 1.0, 0.75, 1.0, 0.7188, 1.0, 0.3125, 1.0, 0.3438, 1.0, 0.3438, 1.0, 0.3125, 1.0, 0.75, 1.0, 0.7812, 1.0, 0.7812, 1.0, 0.75, 1.0, 0.3438, 1.0, 0.375, 1.0, 0.375, 1.0, 0.3438, 1.0, 0.7812, 1.0, 0.8125, 1.0, 0.8125, 1.0, 0.7812, 1.0, 0.375, 1.0, 0.4062, 1.0, 0.4062, 1.0, 0.375, 1.0, 0.8125, 1.0, 0.8438, 1.0, 0.8438, 1.0, 0.8125, 1.0, 0.4062, 1.0, 0.4375, 1.0, 0.4375, 1.0, 0.4062, 1.0, 0.0, 1.0, 0.03125, 1.0, 0.03125, 1.0, 0.0, 1.0, 0.8438, 1.0, 0.875, 1.0, 0.875, 1.0, 0.8438, 1.0, 0.4375, 1.0, 0.4687, 1.0, 0.4688, 1.0, 0.4375, 1.0, 0.03125, 1.0, 0.0625, 1.0, 0.0625, 1.0, 0.03125, 1.0, 0.875, 1.0, 0.9062, 1.0, 0.9062, 1.0, 0.875, 1.0, 0.4687, 1.0, 0.5, 1.0, 0.5, 1.0, 0.4688, 1.0, 0.0625, 1.0, 0.09375, 1.0, 0.09375, 1.0, 0.0625, 1.0, 0.9062, 1.0, 0.9375, 1.0, 0.9375, 1.0, 0.9062, 1.0, 0.5, 1.0, 0.5312, 1.0, 0.5312, 1.0, 0.5, 1.0, 0.09375, 1.0, 0.125, 1.0, 0.125, 1.0, 0.09375, 1.0, 0.9375, 1.0, 0.9688, 1.0, 0.9688, 1.0, 0.9375, 1.0, 0.5312, 1.0, 0.5625, 1.0, 0.5625, 1.0, 0.5312, 1.0, 0.125, 1.0, 0.1562, 1.0, 0.1562, 1.0, 0.125, 1.0, 0.9688, 1.0, 1.0, 1.0, 1.0, 1.0, 0.9688, 1.0, 0.5625, 1.0, 0.5938, 1.0, 0.5937, 1.0, 0.5625, 1.0, 0.1562, 1.0, 0.1875, 1.0, 0.1875, 1.0, 0.1562, 1.0, 0.5938, 1.0, 0.625, 1.0, 0.625, 1.0, 0.5937, 1.0, 0.1875, 1.0, 0.2187, 1.0, 0.2188, 1.0, 0.1875, 1.0, 0.625, 1.0, 0.6563, 1.0, 0.6562, 1.0, 0.625, 1.0, 0.2187, 1.0, 0.25, 1.0, 0.25, 1.0, 0.2188, 1.0, 0.6563, 1.0, 0.6875, 1.0, 0.6875, 1.0, 0.6562, 1.0, 0.25, 1.0, 0.2812, 1.0, 0.2812, 1.0, 0.25, 1.0, 0.6875, 1.0, 0.7188, 1.0, 0.7188, 1.0, 0.6875, 1.0, 0.2812, 1.0, 0.3125, 1.0, 0.3125, 1.0, 0.2812, 1.0, 0.7188, 1.0, 0.75, 1.0, 0.75, 1.0, 0.7188, 1.0, 0.3125, 1.0, 0.3437, 1.0, 0.3438, 1.0, 0.3125, 1.0, 0.75, 1.0, 0.7813, 1.0, 0.7813, 1.0, 0.75, 1.0, 0.3437, 1.0, 0.375, 1.0, 0.375, 1.0, 0.3438, 1.0, 0.7813, 1.0, 0.8125, 1.0, 0.8125, 1.0, 0.7813, 1.0, 0.375, 1.0, 0.4062, 1.0, 0.4062, 1.0, 0.375, 1.0, 0.9375, 1.0, 0.9687, 1.0, 0.9688, 1.0, 0.9375, 1.0, 0.5312, 1.0, 0.5625, 1.0, 0.5625, 1.0, 0.5312, 1.0, 0.125, 1.0, 0.1562, 1.0, 0.1562, 1.0, 0.125, 1.0, 0.9687, 1.0, 1.0, 1.0, 1.0, 1.0, 0.9688, 1.0, 0.5625, 1.0, 0.5938, 1.0, 0.5938, 1.0, 0.5625, 1.0, 0.1562, 1.0, 0.1875, 1.0, 0.1875, 1.0, 0.1562, 1.0, 0.5938, 1.0, 0.625, 1.0, 0.625, 1.0, 0.5938, 1.0, 0.1875, 1.0, 0.2188, 1.0, 0.2188, 1.0, 0.1875, 1.0, 0.625, 1.0, 0.6562, 1.0, 0.6562, 1.0, 0.625, 1.0, 0.2188, 1.0, 0.25, 1.0, 0.25, 1.0, 0.2188, 1.0, 0.6562, 1.0, 0.6875, 1.0, 0.6875, 1.0, 0.6562, 1.0, 0.25, 1.0, 0.2812, 1.0, 0.2812, 1.0, 0.25, 1.0, 0.6875, 1.0, 0.7188, 1.0, 0.7188, 1.0, 0.6875, 1.0, 0.2812, 1.0, 0.3125, 1.0, 0.3125, 1.0, 0.2812, 1.0, 0.7188, 1.0, 0.75, 1.0, 0.75, 1.0, 0.7188, 1.0, 0.3125, 1.0, 0.3438, 1.0, 0.3438, 1.0, 0.3125, 1.0, 0.75, 1.0, 0.7812, 1.0, 0.7812, 1.0, 0.75, 1.0, 0.3438, 1.0, 0.375, 1.0, 0.375, 1.0, 0.3438, 1.0, 0.7812, 1.0, 0.8125, 1.0, 0.8125, 1.0, 0.7812, 1.0, 0.375, 1.0, 0.4063, 1.0, 0.4062, 1.0, 0.375, 1.0, 0.8125, 1.0, 0.8438, 1.0, 0.8438, 1.0, 0.8125, 1.0, 0.4063, 1.0, 0.4375, 1.0, 0.4375, 1.0, 0.4062, 1.0, 0.0, 1.0, 0.03125, 1.0, 0.03125, 1.0, 0.0, 1.0, 0.8438, 1.0, 0.875, 1.0, 0.875, 1.0, 0.8438, 1.0, 0.4375, 1.0, 0.4688, 1.0, 0.4687, 1.0, 0.4375, 1.0, 0.03125, 1.0, 0.0625, 1.0, 0.0625, 1.0, 0.03125, 1.0, 0.875, 1.0, 0.9062, 1.0, 0.9062, 1.0, 0.875, 1.0, 0.4688, 1.0, 0.5, 1.0, 0.5, 1.0, 0.4687, 1.0, 0.0625, 1.0, 0.09375, 1.0, 0.09375, 1.0, 0.0625, 1.0, 0.9062, 1.0, 0.9375, 1.0, 0.9375, 1.0, 0.9062, 1.0, 0.5, 1.0, 0.5312, 1.0, 0.5312, 1.0, 0.5, 1.0, 0.09375, 1.0, 0.125, 1.0, 0.125, 1.0, 0.09375, 1.0, 0.5625, 1.0, 0.5938, 1.0, 0.5938, 1.0, 0.5625, 1.0, 0.9688, 1.0, 1.0, 1.0, 1.0, 1.0, 0.9688, 1.0, 0.125, 1.0, 0.1562, 1.0, 0.1562, 1.0, 0.125, 1.0, 0.5312, 1.0, 0.5625, 1.0, 0.5625, 1.0, 0.5312, 1.0, 0.9375, 1.0, 0.9688, 1.0, 0.9688, 1.0, 0.9375, 1.0, 0.09375, 1.0, 0.125, 1.0, 0.125, 1.0, 0.09375, 1.0, 0.5, 1.0, 0.5312, 1.0, 0.5312, 1.0, 0.5, 1.0, 0.9062, 1.0, 0.9375, 1.0, 0.9375, 1.0, 0.9062, 1.0, 0.0625, 1.0, 0.09375, 1.0, 0.09375, 1.0, 0.0625, 1.0, 0.4687, 1.0, 0.5, 1.0, 0.5, 1.0, 0.4688, 1.0, 0.875, 1.0, 0.9062, 1.0, 0.9062, 1.0, 0.875, 1.0, 0.03125, 1.0, 0.0625, 1.0, 0.0625, 1.0, 0.03125, 1.0, 0.4375, 1.0, 0.4687, 1.0, 0.4688, 1.0, 0.4375, 1.0, 0.8438, 1.0, 0.875, 1.0, 0.875, 1.0, 0.8438, 1.0, 0.0, 1.0, 0.03125, 1.0, 0.03125, 1.0, 0.0, 1.0, 0.4062, 1.0, 0.4375, 1.0, 0.4375, 1.0, 0.4063, 1.0, 0.8125, 1.0, 0.8438, 1.0, 0.8438, 1.0, 0.8125, 1.0, 0.375, 1.0, 0.4062, 1.0, 0.4063, 1.0, 0.375, 1.0, 0.7812, 1.0, 0.8125, 1.0, 0.8125, 1.0, 0.7812, 1.0, 0.3438, 1.0, 0.375, 1.0, 0.375, 1.0, 0.3438, 1.0, 0.75, 1.0, 0.7812, 1.0, 0.7812, 1.0, 0.75, 1.0, 0.3125, 1.0, 0.3438, 1.0, 0.3438, 1.0, 0.3125, 1.0, 0.7188, 1.0, 0.75, 1.0, 0.75, 1.0, 0.7188, 1.0, 0.2812, 1.0, 0.3125, 1.0, 0.3125, 1.0, 0.2812, 1.0, 0.6875, 1.0, 0.7188, 1.0, 0.7188, 1.0, 0.6875, 1.0, 0.25, 1.0, 0.2812, 1.0, 0.2812, 1.0, 0.25, 1.0, 0.6562, 1.0, 0.6875, 1.0, 0.6875, 1.0, 0.6562, 1.0, 0.2188, 1.0, 0.25, 1.0, 0.25, 1.0, 0.2188, 1.0, 0.625, 1.0, 0.6562, 1.0, 0.6562, 1.0, 0.625, 1.0, 0.1875, 1.0, 0.2188, 1.0, 0.2188, 1.0, 0.1875, 1.0, 0.5938, 1.0, 0.625, 1.0, 0.625, 1.0, 0.5938, 1.0, 0.1562, 1.0, 0.1875, 1.0, 0.1875, 1.0, 0.1562, 1.0, 0.5625, 1.0, 0.5938, 1.0, 0.5938, 1.0, 0.5625, 1.0, 0.9688, 1.0, 1.0, 1.0, 1.0, 1.0, 0.9688, 1.0, 0.125, 1.0, 0.1562, 1.0, 0.1562, 1.0, 0.125, 1.0, 0.5312, 1.0, 0.5625, 1.0, 0.5625, 1.0, 0.5312, 1.0, 0.9375, 1.0, 0.9688, 1.0, 0.9688, 1.0, 0.9375, 1.0, 0.09375, 1.0, 0.125, 1.0, 0.125, 1.0, 0.09375, 1.0, 0.5, 1.0, 0.5312, 1.0, 0.5312, 1.0, 0.5, 1.0, 0.9062, 1.0, 0.9375, 1.0, 0.9375, 1.0, 0.9062, 1.0, 0.0625, 1.0, 0.09375, 1.0, 0.09375, 1.0, 0.0625, 1.0, 0.4688, 1.0, 0.5, 1.0, 0.5, 1.0, 0.4688, 1.0, 0.875, 1.0, 0.9062, 1.0, 0.9062, 1.0, 0.875, 1.0, 0.03125, 1.0, 0.0625, 1.0, 0.0625, 1.0, 0.03125, 1.0, 0.4375, 1.0, 0.4688, 1.0, 0.4688, 1.0, 0.4375, 1.0, 0.8438, 1.0, 0.875, 1.0, 0.875, 1.0, 0.8438, 1.0, 0.0, 1.0, 0.03125, 1.0, 0.03125, 1.0, 0.0, 1.0, 0.4063, 1.0, 0.4375, 1.0, 0.4375, 1.0, 0.4062, 1.0, 0.8125, 1.0, 0.8438, 1.0, 0.8438, 1.0, 0.8125, 1.0, 0.375, 1.0, 0.4063, 1.0, 0.4062, 1.0, 0.375, 1.0, 0.7812, 1.0, 0.8125, 1.0, 0.8125, 1.0, 0.7812, 1.0, 0.3438, 1.0, 0.375, 1.0, 0.375, 1.0, 0.3438, 1.0, 0.75, 1.0, 0.7812, 1.0, 0.7812, 1.0, 0.75, 1.0, 0.3125, 1.0, 0.3438, 1.0, 0.3438, 1.0, 0.3125, 1.0, 0.7188, 1.0, 0.75, 1.0, 0.75, 1.0, 0.7188, 1.0, 0.2812, 1.0, 0.3125, 1.0, 0.3125, 1.0, 0.2812, 1.0, 0.6875, 1.0, 0.7188, 1.0, 0.7188, 1.0, 0.6875, 1.0, 0.25, 1.0, 0.2812, 1.0, 0.2812, 1.0, 0.25, 1.0, 0.6562, 1.0, 0.6875, 1.0, 0.6875, 1.0, 0.6562, 1.0, 0.2188, 1.0, 0.25, 1.0, 0.25, 1.0, 0.2188, 1.0, 0.625, 1.0, 0.6562, 1.0, 0.6562, 1.0, 0.625, 1.0, 0.1875, 1.0, 0.2188, 1.0, 0.2188, 1.0, 0.1875, 1.0, 0.5938, 1.0, 0.625, 1.0, 0.625, 1.0, 0.5938, 1.0, 0.1562, 1.0, 0.1875, 1.0, 0.1875, 1.0, 0.1562, 1.0, 0.375, 1.0, 0.4062, 1.0, 0.4062, 1.0, 0.375, 1.0, 0.7813, 1.0, 0.8125, 1.0, 0.8125, 1.0, 0.7813, 1.0, 0.3437, 1.0, 0.375, 1.0, 0.375, 1.0, 0.3437, 1.0, 0.75, 1.0, 0.7813, 1.0, 0.7813, 1.0, 0.75, 1.0, 0.3125, 1.0, 0.3437, 1.0, 0.3437, 1.0, 0.3125, 1.0, 0.7188, 1.0, 0.75, 1.0, 0.75, 1.0, 0.7188, 1.0, 0.2812, 1.0, 0.3125, 1.0, 0.3125, 1.0, 0.2812, 1.0, 0.6875, 1.0, 0.7188, 1.0, 0.7188, 1.0, 0.6875, 1.0, 0.25, 1.0, 0.2812, 1.0, 0.2812, 1.0, 0.25, 1.0, 0.6562, 1.0, 0.6875, 1.0, 0.6875, 1.0, 0.6563, 1.0, 0.2187, 1.0, 0.25, 1.0, 0.25, 1.0, 0.2187, 1.0, 0.625, 1.0, 0.6562, 1.0, 0.6563, 1.0, 0.625, 1.0, 0.1875, 1.0, 0.2187, 1.0, 0.2187, 1.0, 0.1875, 1.0, 0.5938, 1.0, 0.625, 1.0, 0.625, 1.0, 0.5938, 1.0, 0.1562, 1.0, 0.1875, 1.0, 0.1875, 1.0, 0.1562, 1.0, 0.5625, 1.0, 0.5938, 1.0, 0.5938, 1.0, 0.5625, 1.0, 0.9688, 1.0, 1.0, 1.0, 1.0, 1.0, 0.9688, 1.0, 0.125, 1.0, 0.1562, 1.0, 0.1562, 1.0, 0.125, 1.0, 0.5312, 1.0, 0.5625, 1.0, 0.5625, 1.0, 0.5312, 1.0, 0.9375, 1.0, 0.9688, 1.0, 0.9688, 1.0, 0.9375, 1.0, 0.09375, 1.0, 0.125, 1.0, 0.125, 1.0, 0.09375, 1.0, 0.5, 1.0, 0.5312, 1.0, 0.5312, 1.0, 0.5, 1.0, 0.9062, 1.0, 0.9375, 1.0, 0.9375, 1.0, 0.9062, 1.0, 0.0625, 1.0, 0.09375, 1.0, 0.09375, 1.0, 0.0625, 1.0, 0.4687, 1.0, 0.5, 1.0, 0.5, 1.0, 0.4687, 1.0, 0.875, 1.0, 0.9062, 1.0, 0.9062, 1.0, 0.875, 1.0, 0.03125, 1.0, 0.0625, 1.0, 0.0625, 1.0, 0.03125, 1.0, 0.4375, 1.0, 0.4687, 1.0, 0.4687, 1.0, 0.4375, 1.0, 0.8438, 1.0, 0.875, 1.0, 0.875, 1.0, 0.8438, 1.0, 0.0, 1.0, 0.03125, 1.0, 0.03125, 1.0, 0.0, 1.0, 0.4062, 1.0, 0.4375, 1.0, 0.4375, 1.0, 0.4062, 1.0, 0.8125, 1.0, 0.8438, 1.0, 0.8438, 1.0, 0.8125, 1.0, 0.8125, 1.0, 0.8438, 1.0, 0.8438, 1.0, 0.8125, 1.0, 0.4062, 1.0, 0.4375, 1.0, 0.4375, 1.0, 0.4062, 1.0, 0.0, 1.0, 0.03125, 1.0, 0.03125, 1.0, 0.0, 1.0, 0.8438, 1.0, 0.875, 1.0, 0.875, 1.0, 0.8438, 1.0, 0.4375, 1.0, 0.4688, 1.0, 0.4687, 1.0, 0.4375, 1.0, 0.03125, 1.0, 0.0625, 1.0, 0.0625, 1.0, 0.03125, 1.0, 0.875, 1.0, 0.9062, 1.0, 0.9062, 1.0, 0.875, 1.0, 0.4688, 1.0, 0.5, 1.0, 0.5, 1.0, 0.4687, 1.0, 0.0625, 1.0, 0.09375, 1.0, 0.09375, 1.0, 0.0625, 1.0, 0.9062, 1.0, 0.9375, 1.0, 0.9375, 1.0, 0.9062, 1.0, 0.5, 1.0, 0.5312, 1.0, 0.5312, 1.0, 0.5, 1.0, 0.09375, 1.0, 0.125, 1.0, 0.125, 1.0, 0.09375, 1.0, 0.9375, 1.0, 0.9688, 1.0, 0.9688, 1.0, 0.9375, 1.0, 0.5312, 1.0, 0.5625, 1.0, 0.5625, 1.0, 0.5312, 1.0, 0.125, 1.0, 0.1562, 1.0, 0.1562, 1.0, 0.125, 1.0, 0.9688, 1.0, 1.0, 1.0, 1.0, 1.0, 0.9688, 1.0, 0.5625, 1.0, 0.5938, 1.0, 0.5938, 1.0, 0.5625, 1.0, 0.1562, 1.0, 0.1875, 1.0, 0.1875, 1.0, 0.1562, 1.0, 0.5938, 1.0, 0.625, 1.0, 0.625, 1.0, 0.5938, 1.0, 0.1875, 1.0, 0.2188, 1.0, 0.2187, 1.0, 0.1875, 1.0, 0.625, 1.0, 0.6562, 1.0, 0.6562, 1.0, 0.625, 1.0, 0.2188, 1.0, 0.25, 1.0, 0.25, 1.0, 0.2187, 1.0, 0.6562, 1.0, 0.6875, 1.0, 0.6875, 1.0, 0.6562, 1.0, 0.25, 1.0, 0.2812, 1.0, 0.2812, 1.0, 0.25, 1.0, 0.6875, 1.0, 0.7188, 1.0, 0.7188, 1.0, 0.6875, 1.0, 0.2812, 1.0, 0.3125, 1.0, 0.3125, 1.0, 0.2812, 1.0, 0.7188, 1.0, 0.75, 1.0, 0.75, 1.0, 0.7188, 1.0, 0.3125, 1.0, 0.3438, 1.0, 0.3437, 1.0, 0.3125, 1.0, 0.75, 1.0, 0.7812, 1.0, 0.7813, 1.0, 0.75, 1.0, 0.3438, 1.0, 0.375, 1.0, 0.375, 1.0, 0.3437, 1.0, 0.7812, 1.0, 0.8125, 1.0, 0.8125, 1.0, 0.7813, 1.0, 0.375, 1.0, 0.4062, 1.0, 0.4062, 1.0, 0.375, 1.0, 0.09375, 1.0, 0.125, 1.0, 0.125, 1.0, 0.09375, 1.0, 0.5, 1.0, 0.5312, 1.0, 0.5312, 1.0, 0.5, 1.0, 0.9063, 1.0, 0.9375, 1.0, 0.9375, 1.0, 0.9062, 1.0, 0.0625, 1.0, 0.09375, 1.0, 0.09375, 1.0, 0.0625, 1.0, 0.4688, 1.0, 0.5, 1.0, 0.5, 1.0, 0.4688, 1.0, 0.875, 1.0, 0.9063, 1.0, 0.9062, 1.0, 0.875, 1.0, 0.03125, 1.0, 0.0625, 1.0, 0.0625, 1.0, 0.03125, 1.0, 0.4375, 1.0, 0.4688, 1.0, 0.4688, 1.0, 0.4375, 1.0, 0.8438, 1.0, 0.875, 1.0, 0.875, 1.0, 0.8438, 1.0, 0.0, 1.0, 0.03125, 1.0, 0.03125, 1.0, 0.0, 1.0, 0.4062, 1.0, 0.4375, 1.0, 0.4375, 1.0, 0.4062, 1.0, 0.8125, 1.0, 0.8438, 1.0, 0.8438, 1.0, 0.8125, 1.0, 0.375, 1.0, 0.4062, 1.0, 0.4062, 1.0, 0.375, 1.0, 0.7812, 1.0, 0.8125, 1.0, 0.8125, 1.0, 0.7812, 1.0, 0.3438, 1.0, 0.375, 1.0, 0.375, 1.0, 0.3438, 1.0, 0.75, 1.0, 0.7812, 1.0, 0.7812, 1.0, 0.75, 1.0, 0.3125, 1.0, 0.3438, 1.0, 0.3438, 1.0, 0.3125, 1.0, 0.7188, 1.0, 0.75, 1.0, 0.75, 1.0, 0.7188, 1.0, 0.2812, 1.0, 0.3125, 1.0, 0.3125, 1.0, 0.2812, 1.0, 0.6875, 1.0, 0.7188, 1.0, 0.7188, 1.0, 0.6875, 1.0, 0.25, 1.0, 0.2812, 1.0, 0.2812, 1.0, 0.25, 1.0, 0.6562, 1.0, 0.6875, 1.0, 0.6875, 1.0, 0.6562, 1.0, 0.2188, 1.0, 0.25, 1.0, 0.25, 1.0, 0.2188, 1.0, 0.625, 1.0, 0.6562, 1.0, 0.6562, 1.0, 0.625, 1.0, 0.1875, 1.0, 0.2188, 1.0, 0.2188, 1.0, 0.1875, 1.0, 0.5938, 1.0, 0.625, 1.0, 0.625, 1.0, 0.5938, 1.0, 0.1562, 1.0, 0.1875, 1.0, 0.1875, 1.0, 0.1562, 1.0, 0.5625, 1.0, 0.5938, 1.0, 0.5938, 1.0, 0.5625, 1.0, 0.9688, 1.0, 1.0, 1.0, 1.0, 1.0, 0.9688, 1.0, 0.125, 1.0, 0.1562, 1.0, 0.1562, 1.0, 0.125, 1.0, 0.5312, 1.0, 0.5625, 1.0, 0.5625, 1.0, 0.5312, 1.0, 0.9375, 1.0, 0.9688, 1.0, 0.9688, 1.0, 0.9375, 1.0, 0.09375, 1.0, 0.125, 1.0, 0.125, 1.0, 0.09375, 1.0, 0.5, 1.0, 0.5312, 1.0, 0.5312, 1.0, 0.5, 1.0, 0.9062, 1.0, 0.9375, 1.0, 0.9375, 1.0, 0.9062, 1.0, 0.0625, 1.0, 0.09375, 1.0, 0.09375, 1.0, 0.0625, 1.0, 0.4688, 1.0, 0.5, 1.0, 0.5, 1.0, 0.4688, 1.0, 0.875, 1.0, 0.9062, 1.0, 0.9062, 1.0, 0.875, 1.0, 0.03125, 1.0, 0.0625, 1.0, 0.0625, 1.0, 0.03125, 1.0, 0.4375, 1.0, 0.4688, 1.0, 0.4688, 1.0, 0.4375, 1.0, 0.8438, 1.0, 0.875, 1.0, 0.875, 1.0, 0.8438, 1.0, 0.0, 1.0, 0.03125, 1.0, 0.03125, 1.0, 0.0, 1.0, 0.4062, 1.0, 0.4375, 1.0, 0.4375, 1.0, 0.4063, 1.0, 0.8125, 1.0, 0.8438, 1.0, 0.8438, 1.0, 0.8125, 1.0, 0.375, 1.0, 0.4062, 1.0, 0.4063, 1.0, 0.375, 1.0, 0.7812, 1.0, 0.8125, 1.0, 0.8125, 1.0, 0.7812, 1.0, 0.3438, 1.0, 0.375, 1.0, 0.375, 1.0, 0.3438, 1.0, 0.75, 1.0, 0.7812, 1.0, 0.7812, 1.0, 0.75, 1.0, 0.3125, 1.0, 0.3438, 1.0, 0.3438, 1.0, 0.3125, 1.0, 0.7188, 1.0, 0.75, 1.0, 0.75, 1.0, 0.7188, 1.0, 0.2812, 1.0, 0.3125, 1.0, 0.3125, 1.0, 0.2812, 1.0, 0.6875, 1.0, 0.7188, 1.0, 0.7188, 1.0, 0.6875, 1.0, 0.25, 1.0, 0.2812, 1.0, 0.2812, 1.0, 0.25, 1.0, 0.6562, 1.0, 0.6875, 1.0, 0.6875, 1.0, 0.6562, 1.0, 0.2188, 1.0, 0.25, 1.0, 0.25, 1.0, 0.2188, 1.0, 0.625, 1.0, 0.6562, 1.0, 0.6562, 1.0, 0.625, 1.0, 0.1875, 1.0, 0.2188, 1.0, 0.2188, 1.0, 0.1875, 1.0, 0.5938, 1.0, 0.625, 1.0, 0.625, 1.0, 0.5938, 1.0, 0.1562, 1.0, 0.1875, 1.0, 0.1875, 1.0, 0.1562, 1.0, 0.5625, 1.0, 0.5938, 1.0, 0.5938, 1.0, 0.5625, 1.0, 0.9688, 1.0, 1.0, 1.0, 1.0, 1.0, 0.9687, 1.0, 0.125, 1.0, 0.1562, 1.0, 0.1562, 1.0, 0.125, 1.0, 0.5312, 1.0, 0.5625, 1.0, 0.5625, 1.0, 0.5312, 1.0, 0.9375, 1.0, 0.9688, 1.0, 0.9687, 1.0, 0.9375, 1.0, 0.9375, 1.0, 0.9688, 1.0, 0.9688, 1.0, 0.9375, 1.0, 0.5312, 1.0, 0.5625, 1.0, 0.5625, 1.0, 0.5312, 1.0, 0.125, 1.0, 0.1562, 1.0, 0.1562, 1.0, 0.125, 1.0, 0.9688, 1.0, 1.0, 1.0, 1.0, 1.0, 0.9688, 1.0, 0.5625, 1.0, 0.5938, 1.0, 0.5938, 1.0, 0.5625, 1.0, 0.1562, 1.0, 0.1875, 1.0, 0.1875, 1.0, 0.1562, 1.0, 0.5938, 1.0, 0.625, 1.0, 0.625, 1.0, 0.5938, 1.0, 0.1875, 1.0, 0.2188, 1.0, 0.2188, 1.0, 0.1875, 1.0, 0.625, 1.0, 0.6562, 1.0, 0.6562, 1.0, 0.625, 1.0, 0.2188, 1.0, 0.25, 1.0, 0.25, 1.0, 0.2188, 1.0, 0.6562, 1.0, 0.6875, 1.0, 0.6875, 1.0, 0.6562, 1.0, 0.25, 1.0, 0.2812, 1.0, 0.2812, 1.0, 0.25, 1.0, 0.6875, 1.0, 0.7188, 1.0, 0.7188, 1.0, 0.6875, 1.0, 0.2812, 1.0, 0.3125, 1.0, 0.3125, 1.0, 0.2812, 1.0, 0.7188, 1.0, 0.75, 1.0, 0.75, 1.0, 0.7188, 1.0, 0.3125, 1.0, 0.3438, 1.0, 0.3438, 1.0, 0.3125, 1.0, 0.75, 1.0, 0.7812, 1.0, 0.7812, 1.0, 0.75, 1.0, 0.3438, 1.0, 0.375, 1.0, 0.375, 1.0, 0.3438, 1.0, 0.7812, 1.0, 0.8125, 1.0, 0.8125, 1.0, 0.7812, 1.0, 0.375, 1.0, 0.4062, 1.0, 0.4062, 1.0, 0.375, 1.0, 0.8125, 1.0, 0.8438, 1.0, 0.8438, 1.0, 0.8125, 1.0, 0.4062, 1.0, 0.4375, 1.0, 0.4375, 1.0, 0.4062, 1.0, 0.0, 1.0, 0.03125, 1.0, 0.03125, 1.0, 0.0, 1.0, 0.8438, 1.0, 0.875, 1.0, 0.875, 1.0, 0.8438, 1.0, 0.4375, 1.0, 0.4688, 1.0, 0.4688, 1.0, 0.4375, 1.0, 0.03125, 1.0, 0.0625, 1.0, 0.0625, 1.0, 0.03125, 1.0, 0.875, 1.0, 0.9062, 1.0, 0.9063, 1.0, 0.875, 1.0, 0.4688, 1.0, 0.5, 1.0, 0.5, 1.0, 0.4688, 1.0, 0.0625, 1.0, 0.09375, 1.0, 0.09375, 1.0, 0.0625, 1.0, 0.9062, 1.0, 0.9375, 1.0, 0.9375, 1.0, 0.9063, 1.0, 0.5, 1.0, 0.5312, 1.0, 0.5312, 1.0, 0.5, 1.0, 0.09375, 1.0, 0.125, 1.0, 0.125, 1.0, 0.09375, 1.0])
me_cylinder.materials.append(mat_material_001)
me_cylinder.materials.append(mat_material_002)
me_cylinder.materials.append(mat_material_003)
me_cylinder.update()
me_cube_001 = bpy.data.meshes.new('Cube.001')
me_cube_001.from_pydata([(-1.0, -1.0, -1.0), (-1.0, -1.0, 1.0), (-1.0, 1.0, -1.0), (-1.0, 1.0, 1.0), (1.0, -1.0, -1.0), (1.0, -1.0, 1.0), (1.0, 1.0, -1.0), (1.0, 1.0, 1.0)], [], [(0, 1, 3, 2), (2, 3, 7, 6), (6, 7, 5, 4), (4, 5, 1, 0), (2, 6, 4, 0), (7, 3, 1, 5)])
_uv = me_cube_001.uv_layers.new(name='UVMap')
_uv.uv.foreach_set('vector', [0.375, 0.0, 0.625, 0.0, 0.625, 0.25, 0.375, 0.25, 0.375, 0.25, 0.625, 0.25, 0.625, 0.5, 0.375, 0.5, 0.375, 0.5, 0.625, 0.5, 0.625, 0.75, 0.375, 0.75, 0.375, 0.75, 0.625, 0.75, 0.625, 1.0, 0.375, 1.0, 0.125, 0.5, 0.375, 0.5, 0.375, 0.75, 0.125, 0.75, 0.625, 0.5, 0.875, 0.5, 0.875, 0.75, 0.625, 0.75])
me_cube_001.materials.append(mat_material_004)
me_cube_001.materials.append(None)
me_cube_001.update()
me_cube_002 = bpy.data.meshes.new('Cube.002')
me_cube_002.from_pydata([(-1.0, -1.0, -1.0), (-1.0, -1.0, 1.0), (-1.0, 1.0, -1.0), (-1.0, 1.0, 1.0), (1.0, -1.0, -1.0), (1.0, -1.0, 1.0), (1.0, 1.0, -1.0), (1.0, 1.0, 1.0)], [], [(0, 1, 3, 2), (2, 3, 7, 6), (6, 7, 5, 4), (4, 5, 1, 0), (2, 6, 4, 0), (7, 3, 1, 5)])
_uv = me_cube_002.uv_layers.new(name='UVMap')
_uv.uv.foreach_set('vector', [0.375, 0.0, 0.625, 0.0, 0.625, 0.25, 0.375, 0.25, 0.375, 0.25, 0.625, 0.25, 0.625, 0.5, 0.375, 0.5, 0.375, 0.5, 0.625, 0.5, 0.625, 0.75, 0.375, 0.75, 0.375, 0.75, 0.625, 0.75, 0.625, 1.0, 0.375, 1.0, 0.125, 0.5, 0.375, 0.5, 0.375, 0.75, 0.125, 0.75, 0.625, 0.5, 0.875, 0.5, 0.875, 0.75, 0.625, 0.75])
me_cube_002.materials.append(mat_material_004)
me_cube_002.materials.append(None)
me_cube_002.update()
me_cube_003 = bpy.data.meshes.new('Cube.003')
me_cube_003.from_pydata([(-1.0, -1.0, -1.0), (-1.0, -1.0, 1.0), (-1.0, 1.0, -1.0), (-1.0, 1.0, 1.0), (1.0, -1.0, -1.0), (1.0, -1.0, 1.0), (1.0, 1.0, -1.0), (1.0, 1.0, 1.0)], [], [(0, 1, 3, 2), (2, 3, 7, 6), (6, 7, 5, 4), (4, 5, 1, 0), (2, 6, 4, 0), (7, 3, 1, 5)])
_uv = me_cube_003.uv_layers.new(name='UVMap')
_uv.uv.foreach_set('vector', [0.375, 0.0, 0.625, 0.0, 0.625, 0.25, 0.375, 0.25, 0.375, 0.25, 0.625, 0.25, 0.625, 0.5, 0.375, 0.5, 0.375, 0.5, 0.625, 0.5, 0.625, 0.75, 0.375, 0.75, 0.375, 0.75, 0.625, 0.75, 0.625, 1.0, 0.375, 1.0, 0.125, 0.5, 0.375, 0.5, 0.375, 0.75, 0.125, 0.75, 0.625, 0.5, 0.875, 0.5, 0.875, 0.75, 0.625, 0.75])
me_cube_003.materials.append(mat_material_004)
me_cube_003.materials.append(None)
me_cube_003.update()

# ---- objects
ob_light = bpy.data.objects.new('Light', light_light)
ob_camera = bpy.data.objects.new('Camera', cam_camera)
ob_cylinder = bpy.data.objects.new('Cylinder', me_cylinder)
ob_cube = bpy.data.objects.new('Cube', me_cube_001)
ob_cube_001 = bpy.data.objects.new('Cube.001', me_cube_002)
ob_cube_002 = bpy.data.objects.new('Cube.002', me_cube_003)
ob_point = bpy.data.objects.new('Point', light_point)

# ---- transforms, parenting, visibility, modifiers, constraints
ob_light.location = (4.076, 1.005, 5.904)
ob_light.rotation_euler = (0.6503, 0.05522, 1.866)
ob_light.lock_rotations_4d = False
ob_light.empty_display_type = 'ARROWS'
ob_light.color = (0.0, 0.0, 0.0, 0.0)
ob_light.lineart.crease_threshold = 0.0
ob_camera.location = (7.359, -6.926, 29.31)
ob_camera.rotation_euler = (1.109, 0.0, 0.8149)
ob_camera.lock_rotations_4d = False
ob_camera.empty_display_type = 'ARROWS'
ob_camera.color = (0.0, 0.0, 0.0, 0.0)
ob_camera.display_type = 'WIRE'
ob_camera.lineart.crease_threshold = 0.0
ob_cylinder.location = (0.0, 0.0, 31.2)
ob_cube.location = (0.0, -0.2358, 42.35)
ob_cube.scale = (1.428, 1.428, 1.428)
ob_cube_001.location = (0.0, -0.2358, 42.35)
ob_cube_001.rotation_euler = (-0.7311, 0.05037, -0.3712)
ob_cube_001.scale = (1.428, 1.428, 1.428)
ob_cube_002.location = (0.0, -0.2358, 42.35)
ob_cube_002.rotation_euler = (1.419, -0.6625, 0.2594)
ob_cube_002.scale = (1.428, 1.428, 1.428)
ob_point.location = (-0.06229, 1.475, 20.61)

# ---- collection membership
col_collection.objects.link(ob_light)
col_collection.objects.link(ob_camera)
col_collection.objects.link(ob_cylinder)
col_collection.objects.link(ob_cube)
col_collection.objects.link(ob_cube_001)
col_collection.objects.link(ob_cube_002)
col_collection.objects.link(ob_point)

# ---- scene / render settings (as saved in the file)
scene.camera = ob_camera
scene.frame_start = 1; scene.frame_end = 250; scene.frame_set(1)
scene.render.engine = 'BLENDER_EEVEE_NEXT'
scene.render.bake_bias = 0.0
scene.render.bake_samples = 0
scene.cycles.sampling_pattern = 'TABULATED_SOBOL'
scene.eevee.use_volume_custom_range = False
bpy.context.view_layer.update()
